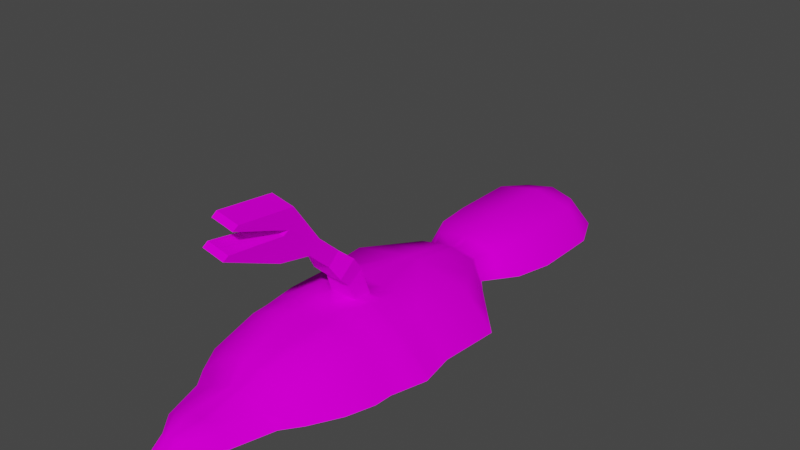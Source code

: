 # Source: Crabcoon.blend  (saved by Blender 3.1.7; exported with 4.5.12 LTS)
import bpy
from mathutils import Matrix  # noqa: F401  (used for matrix-valued properties, if any)

bpy.ops.wm.read_factory_settings(use_empty=True)
scene = bpy.context.scene
scene.name = 'Scene'

# ---- collections
col_collection = bpy.data.collections.new('Collection'); scene.collection.children.link(col_collection)

# ---- images (referenced by path relative to the original .blend; pixels are not part of the script)
import os
ASSET_DIR = os.environ.get("B2B_ASSET_DIR", "")  # directory of the original .blend (textures are referenced by path, not embedded)
HERE = os.path.dirname(os.path.abspath(__file__))  # packed textures are extracted next to this script under _unpacked/

def load_image(name, relpath, width, height, colorspace="sRGB"):
    """Load a texture the original file referenced (path relative to the .blend, or extracted next to this script)."""
    p = next((c for c in (os.path.join(HERE, relpath), os.path.join(ASSET_DIR, relpath)) if relpath and os.path.exists(c)), "")
    if p:
        img = bpy.data.images.load(p, check_existing=True)
        img.name = name
    else:  # same state as the original file: an image datablock whose file is absent (Cycles renders it pink)
        img = bpy.data.images.new(name, width, height)
        img.source = "FILE"
        img.filepath = "//" + (relpath or name)
    img.colorspace_settings.name = colorspace
    return img
img_crabcoon_png = load_image('Crabcoon.png', 'Crabcoon.png', 1024, 1024, 'sRGB')

# ---- materials (node trees are filled in below, after node groups)
mat_material = bpy.data.materials.new('Material')
mat_material.alpha_threshold = 0.0
mat_material.use_transparent_shadow = False
mat_material.line_color = (0.0, 0.0, 0.0, 1.0)

# ---- material node trees
mat_material.use_nodes = True; mat_material.node_tree.nodes.clear()
_N = mat_material.node_tree.nodes; _L = mat_material.node_tree.links
n0 = _N.new('ShaderNodeOutputMaterial'); n0.name = 'Material Output'; n0.location = (300, 300)
n1 = _N.new('ShaderNodeBsdfPrincipled'); n1.name = 'Principled BSDF'; n1.location = (10, 300)
n1.distribution = 'GGX'
n1.subsurface_method = 'RANDOM_WALK_SKIN'
n1.inputs[2].default_value = 1.0
n1.inputs[3].default_value = 1.45
n1.inputs[13].default_value = 0.0
n1.inputs[27].default_value = (0.0, 0.0, 0.0, 1.0)
n1.inputs[28].default_value = 1.0
n2 = _N.new('ShaderNodeTexImage'); n2.name = 'Image Texture'; n2.location = (-337, 113)
n2.image = img_crabcoon_png
_L.new(n1.outputs[0], n0.inputs[0])
_L.new(n2.outputs[0], n1.inputs[0])
n0.is_active_output = True

# ---- world
world_world = bpy.data.worlds.new('World'); scene.world = world_world
world_world.use_nodes = True; world_world.node_tree.nodes.clear()
_N = world_world.node_tree.nodes; _L = world_world.node_tree.links
n0 = _N.new('ShaderNodeOutputWorld'); n0.name = 'World Output'; n0.location = (300, 300)
n1 = _N.new('ShaderNodeBackground'); n1.name = 'Background'; n1.location = (10, 300)
n1.inputs[0].default_value = (0.05088, 0.05088, 0.05088, 1.0)
_L.new(n1.outputs[0], n0.inputs[0])
n0.is_active_output = True
world_world.color = (0.05088, 0.05088, 0.05088)
world_world.use_sun_shadow = False
world_world.sun_shadow_jitter_overblur = 0.0

# ---- meshes
me_cube = bpy.data.meshes.new('Cube')
me_cube.from_pydata([(0.1322, -0.8865, 0.2663), (0.07289, 0.8917, 0.3768), (0.2627, 0.4, 0.3768), (0.2627, -0.4, 0.3768), (0.0, -0.8865, 0.2663), (0.0, 0.8917, 0.3768), (0.0, 0.4, 0.3768), (0.0, -0.4, 0.3768), (0.3488, -0.8865, 0.1645), (0.5562, 0.8816, 0.278), (0.5177, 0.3652, 0.278), (0.4793, -0.4, 0.275), (0.5232, -0.8865, 4.563e-05), (0.8104, 0.8816, 4.563e-05), (0.7719, 0.3652, 4.563e-05), (0.7335, -0.4, -0.0002524), (0.05103, 1.365, 0.2882), (0.0, 1.365, 0.2882), (0.2635, 1.361, 0.2447), (0.3753, 1.361, 4.563e-05), (0.06182, -1.041, 0.1624), (0.0, -1.041, 0.1624), (0.2545, -1.041, 0.07185), (0.4096, -1.041, 4.563e-05), (0.2627, -0.24, 0.3768), (0.0, -0.24, 0.3768), (0.487, -0.247, 0.2756), (0.7411, -0.247, 0.0003437), (0.1086, -1.388, 0.1283), (0.0, -1.388, 0.1283), (0.2175, -1.388, 0.07715), (0.3052, -1.388, -0.005199), (0.03616, -1.613, 0.1), (0.0, -1.613, 0.1), (0.08362, -1.613, 0.07773), (0.1218, -1.613, 4.563e-05), (0.1835, -0.6432, 0.3342), (0.0, -0.6432, 0.3342), (0.427, -0.6432, 0.2197), (0.6679, -0.6432, 0.0088), (0.2406, 0.08196, 0.398), (0.0, 0.08196, 0.398), (0.5253, 0.05714, 0.2791), (0.8272, 0.05714, 4.592e-05), (0.05435, 1.48, 0.2252), (0.0, 1.48, 0.2252), (0.2019, 1.477, 0.1951), (0.2795, 1.477, 4.563e-05), (-0.00016, 1.758, 0.3092), (-0.00016, 3.163, 0.006688), (0.3422, 1.748, 0.2537), (0.4752, 1.748, 4.563e-05), (-0.00016, 2.085, 0.332), (0.3687, 2.071, 0.2563), (0.5499, 2.071, -0.005923), (-0.00016, 2.677, 0.332), (0.3687, 2.662, 0.2563), (0.5499, 2.662, -0.005923), (-0.00016, 2.969, 0.2501), (0.2432, 2.904, 0.2287), (0.4145, 2.965, 0.005341), (-0.1322, -0.8865, 0.2663), (-0.07289, 0.8917, 0.3768), (-0.2627, 0.4, 0.3768), (-0.2627, -0.4, 0.3768), (-0.3488, -0.8865, 0.1645), (-0.5562, 0.8816, 0.278), (-0.5177, 0.3652, 0.278), (-0.4793, -0.4, 0.275), (-0.5232, -0.8865, 4.563e-05), (-0.8104, 0.8816, 4.563e-05), (-0.7719, 0.3652, 4.563e-05), (-0.7335, -0.4, -0.0002524), (-0.05103, 1.365, 0.2882), (-0.2635, 1.361, 0.2447), (-0.3753, 1.361, 4.563e-05), (-0.06182, -1.041, 0.1624), (-0.2545, -1.041, 0.07185), (-0.4096, -1.041, 4.563e-05), (-0.2627, -0.24, 0.3768), (-0.487, -0.247, 0.2756), (-0.7411, -0.247, 0.0003437), (-0.1086, -1.388, 0.1283), (-0.2175, -1.388, 0.07715), (-0.3052, -1.388, -0.005199), (-0.03616, -1.613, 0.1), (-0.08362, -1.613, 0.07773), (-0.1218, -1.613, 4.563e-05), (-0.1835, -0.6432, 0.3342), (-0.427, -0.6432, 0.2197), (-0.6679, -0.6432, 4.563e-05), (-0.2406, 0.08196, 0.398), (-0.5253, 0.05714, 0.2791), (-0.8272, 0.05714, 4.563e-05), (-0.05435, 1.48, 0.2252), (-0.2019, 1.477, 0.1951), (-0.2795, 1.477, 4.563e-05), (-0.3425, 1.748, 0.2537), (-0.4755, 1.748, 4.563e-05), (-0.3691, 2.071, 0.2563), (-0.5502, 2.071, -0.003709), (-0.3691, 2.662, 0.2563), (-0.5502, 2.662, -0.003709), (-0.2243, 2.904, 0.2287), (-0.4148, 2.965, 0.007555), (0.0, -1.717, 4.563e-05), (0.03616, -1.717, 4.563e-05), (0.08362, -1.717, 4.563e-05), (-0.03616, -1.717, 4.563e-05), (-0.08362, -1.717, 4.563e-05), (0.08124, -1.019, 1.394), (0.248, 0.188, 0.3909), (0.2443, 0.135, 0.3945), (0.5227, 0.1598, 0.2787), (0.524, 0.1085, 0.2789), (0.8088, 0.1598, 4.582e-05), (0.818, 0.1085, 4.587e-05), (-0.248, 0.188, 0.3909), (-0.2443, 0.135, 0.3945), (-0.5227, 0.1598, 0.2787), (-0.524, 0.1085, 0.2789), (-0.8088, 0.1598, 4.563e-05), (-0.818, 0.1085, 4.563e-05), (-0.1221, 0.135, 0.3945), (-0.124, 0.188, 0.3909), (0.124, 0.188, 0.3909), (0.1221, 0.135, 0.3945), (0.1243, 0.1063, 0.6111), (0.1197, 0.06647, 0.5762), (-0.1242, 0.07791, 0.5826), (-0.1233, 0.1179, 0.6176), (-0.1196, -0.1155, 0.8084), (-0.1188, -0.08443, 0.8427), (0.09689, -0.09383, 0.836), (0.09286, -0.1248, 0.8018), (0.09387, -0.2823, 1.009), (0.09027, -0.3123, 0.9738), (-0.122, -0.3045, 0.9792), (-0.1209, -0.2743, 1.014), (-0.01523, -0.5299, 1.224), (-0.01723, -0.5771, 1.196), (-0.1235, -0.5695, 1.2), (-0.1231, -0.5221, 1.227), (0.09265, -0.5377, 1.221), (0.08905, -0.5848, 1.193), (0.08291, -0.6231, 0.995), (-0.1264, -0.608, 1.026), (-0.1253, -0.4659, 1.408), (0.09372, -0.4817, 1.377), (-0.01577, -0.4738, 1.392), (-0.02176, -0.6155, 1.01), (-0.01201, -0.2483, 1.047), (-0.1199, -0.2442, 1.05), (0.09747, -0.2523, 1.044), (-0.123, -0.3346, 0.9441), (-0.018, -0.3384, 0.9414), (0.08667, -0.3423, 0.9388), (0.08884, -0.1558, 0.7676), (-0.1204, -0.1466, 0.7741), (-0.118, -0.05333, 0.877), (0.1009, -0.06287, 0.8702), (-0.008518, -0.0581, 0.8736), (-0.01579, -0.1512, 0.7709), (0.003317, 0.152, 0.6493), (-0.1223, 0.1579, 0.6526), (0.129, 0.1461, 0.646), (-0.1251, 0.03792, 0.5475), (-0.005032, 0.03229, 0.5444), (0.1151, 0.02666, 0.5413), (0.1258, 0.241, 0.3874), (0.1258, -0.07902, 0.3874), (-3.999e-05, 1.549, 0.2462), (0.01808, -1.717, 4.563e-05), (-0.02726, 1.619, 0.2672), (-0.3775, 1.612, 4.563e-05), (-0.2722, 1.612, 0.2244), (0.02718, 1.48, 0.2252), (0.1203, 0.08196, 0.398), (0.09173, -0.6432, 0.3342), (0.01808, -1.613, 0.1), (0.0543, -1.388, 0.1283), (0.1314, -0.24, 0.3768), (0.03091, -1.041, 0.1624), (0.02552, 1.365, 0.2882), (0.1314, 0.4, 0.3768), (0.03644, 0.8917, 0.3768), (0.1314, -0.4, 0.3768), (0.0661, -0.8865, 0.2663), (-0.1258, 0.241, 0.3874), (-0.1258, -0.07902, 0.3874), (-0.01808, -1.717, 4.563e-05), (-0.02718, 1.48, 0.2252), (-0.1203, 0.08196, 0.398), (-0.09173, -0.6432, 0.3342), (-0.01808, -1.613, 0.1), (-0.0543, -1.388, 0.1283), (-0.1314, -0.24, 0.3768), (-0.03091, -1.041, 0.1624), (-0.02552, 1.365, 0.2882), (-0.1314, 0.4, 0.3768), (-0.03644, 0.8917, 0.3768), (-0.1314, -0.4, 0.3768), (-0.0661, -0.8865, 0.2663), (0.0271, 1.619, 0.2672), (0.3773, 1.612, 4.563e-05), (0.272, 1.612, 0.2244), (-0.7842, -0.09491, 0.0001947), (-0.5061, -0.09491, 0.2774), (-0.2516, -0.07902, 0.3874), (0.7842, -0.09491, 0.0001948), (0.5061, -0.09491, 0.2774), (0.0, -0.07902, 0.3874), (0.2516, -0.07902, 0.3874), (-0.7996, 0.2112, 4.563e-05), (-0.5215, 0.2112, 0.2786), (-0.2516, 0.241, 0.3874), (0.7996, 0.2112, 4.577e-05), (0.5215, 0.2112, 0.2786), (0.0, 0.241, 0.3874), (0.2516, 0.241, 0.3874), (-0.02664, -1.011, 1.41), (0.07764, -1.066, 1.241), (-0.02864, -1.058, 1.257), (-0.1345, -1.003, 1.425), (-0.1349, -1.051, 1.272), (-0.03063, -1.105, 1.226), (-0.1341, -0.9559, 1.458), (0.07404, -1.113, 1.211), (-0.1353, -1.098, 1.241), (0.08484, -0.9717, 1.426), (-0.02465, -0.9638, 1.442), (-0.1492, -0.02179, 0.6922), (-0.1481, 0.02218, 0.735), (0.1384, 0.00918, 0.7269), (0.133, -0.03459, 0.6841), (-0.1503, -0.06575, 0.6493), (-0.001676, 0.05954, 0.7737), (-0.1471, 0.06614, 0.7779), (0.1437, 0.05295, 0.7696), (-0.01134, -0.07205, 0.6453), (0.1277, -0.07836, 0.6414), (0.4099, 1.121, 0.2613), (0.5928, 1.121, 4.563e-05), (0.06196, 1.128, 0.3325), (0.0, 1.128, 0.3325), (-0.4099, 1.121, 0.2613), (-0.5928, 1.121, 4.563e-05), (-0.06196, 1.128, 0.3325), (0.03098, 1.128, 0.3325), (-0.03098, 1.128, 0.3325)], [], [(184, 2, 1, 185), (169, 219, 2, 184), (178, 37, 4, 187), (24, 3, 11, 26), (1, 2, 10, 9), (36, 0, 8, 38), (26, 11, 15, 27), (9, 10, 14, 13), (38, 8, 12, 39), (241, 242, 19, 18), (243, 241, 18, 16), (248, 243, 16, 183), (12, 8, 22, 23), (8, 0, 20, 22), (187, 4, 21, 182), (210, 26, 27, 209), (212, 24, 26, 210), (186, 3, 24, 181), (23, 22, 30, 31), (22, 20, 28, 30), (182, 21, 29, 180), (31, 30, 34, 35), (30, 28, 32, 34), (180, 29, 33, 179), (11, 38, 39, 15), (3, 36, 38, 11), (186, 7, 37, 178), (112, 40, 42, 114), (114, 42, 43, 116), (170, 212, 40, 177), (18, 19, 47, 46), (16, 18, 46, 44), (183, 16, 44, 176), (205, 204, 51, 50), (203, 205, 50, 48), (171, 203, 48, 173), (50, 51, 54, 53), (48, 50, 53, 52), (53, 54, 57, 56), (52, 53, 56, 55), (104, 103, 58, 49), (56, 57, 60, 59), (55, 56, 59, 58), (199, 200, 62, 63), (188, 199, 63, 215), (193, 202, 4, 37), (79, 80, 68, 64), (62, 66, 67, 63), (88, 89, 65, 61), (80, 81, 72, 68), (66, 70, 71, 67), (89, 90, 69, 65), (245, 74, 75, 246), (247, 73, 74, 245), (249, 198, 73, 247), (69, 78, 77, 65), (65, 77, 76, 61), (202, 197, 21, 4), (207, 206, 81, 80), (208, 207, 80, 79), (201, 196, 79, 64), (78, 84, 83, 77), (77, 83, 82, 76), (197, 195, 29, 21), (84, 87, 86, 83), (83, 86, 85, 82), (195, 194, 33, 29), (68, 72, 90, 89), (64, 68, 89, 88), (201, 193, 37, 7), (118, 120, 92, 91), (120, 122, 93, 92), (189, 192, 91, 208), (74, 95, 96, 75), (73, 94, 95, 74), (198, 191, 94, 73), (175, 97, 98, 174), (173, 48, 97, 175), (59, 60, 49, 58), (97, 99, 100, 98), (48, 52, 99, 97), (99, 101, 102, 100), (52, 55, 101, 99), (101, 103, 104, 102), (55, 58, 103, 101), (85, 86, 109, 108), (34, 32, 106, 107), (194, 190, 105, 33), (172, 179, 33, 105), (87, 109, 86), (34, 107, 35), (140, 144, 143, 139), (143, 148, 229, 110), (140, 139, 142, 141), (140, 141, 224, 222), (134, 133, 135, 136), (157, 134, 136, 156), (132, 131, 137, 138), (159, 132, 138, 152), (232, 231, 131, 132), (237, 232, 132, 159), (124, 123, 129, 130), (188, 124, 130, 164), (126, 125, 127, 128), (177, 126, 128, 168), (234, 233, 133, 134), (240, 234, 134, 157), (126, 112, 111, 125), (177, 40, 112, 126), (123, 124, 117, 118), (192, 123, 118, 91), (137, 154, 146, 141), (154, 155, 150, 146), (151, 152, 147, 149), (135, 153, 148, 143), (148, 149, 230, 229), (146, 150, 225, 228), (133, 160, 153, 135), (161, 159, 152, 151), (158, 162, 155, 154), (131, 158, 154, 137), (155, 156, 145, 150), (153, 151, 149, 148), (238, 236, 161, 160), (231, 235, 158, 131), (235, 239, 162, 158), (236, 237, 159, 161), (160, 161, 151, 153), (162, 157, 156, 155), (123, 192, 166, 129), (125, 169, 165, 127), (192, 41, 167, 166), (169, 218, 163, 165), (233, 238, 160, 133), (239, 240, 157, 162), (6, 184, 185, 5), (218, 169, 184, 6), (36, 178, 187, 0), (244, 248, 183, 17), (0, 187, 182, 20), (7, 186, 181, 25), (20, 182, 180, 28), (28, 180, 179, 32), (3, 186, 178, 36), (211, 170, 177, 41), (17, 183, 176, 45), (191, 171, 173, 94), (95, 175, 174, 96), (94, 173, 175, 95), (106, 32, 179, 172), (45, 176, 171, 191), (25, 181, 170, 211), (218, 188, 164, 163), (46, 47, 204, 205), (44, 46, 205, 203), (176, 44, 203, 171), (6, 5, 200, 199), (218, 6, 199, 188), (88, 61, 202, 193), (244, 17, 198, 249), (61, 76, 197, 202), (7, 25, 196, 201), (76, 82, 195, 197), (82, 85, 194, 195), (64, 88, 193, 201), (211, 41, 192, 189), (17, 45, 191, 198), (85, 108, 190, 194), (25, 211, 189, 196), (41, 177, 168, 167), (42, 210, 209, 43), (40, 212, 210, 42), (181, 24, 212, 170), (92, 93, 206, 207), (91, 92, 207, 208), (196, 189, 208, 79), (125, 111, 219, 169), (2, 219, 217, 10), (10, 217, 216, 14), (124, 188, 215, 117), (63, 67, 214, 215), (67, 71, 213, 214), (156, 136, 144, 145), (136, 135, 143, 144), (152, 138, 142, 147), (138, 137, 141, 142), (214, 213, 121, 119), (119, 121, 122, 120), (215, 214, 119, 117), (117, 119, 120, 118), (217, 113, 115, 216), (113, 114, 116, 115), (219, 111, 113, 217), (111, 112, 114, 113), (225, 227, 221, 222), (225, 222, 224, 228), (220, 110, 229, 230), (220, 230, 226, 223), (147, 142, 223, 226), (139, 143, 110, 220), (141, 146, 228, 224), (144, 140, 222, 221), (150, 145, 227, 225), (149, 147, 226, 230), (145, 144, 221, 227), (142, 139, 220, 223), (167, 168, 240, 239), (127, 165, 238, 233), (163, 164, 237, 236), (166, 167, 239, 235), (129, 166, 235, 231), (165, 163, 236, 238), (168, 128, 234, 240), (128, 127, 233, 234), (164, 130, 232, 237), (130, 129, 231, 232), (5, 244, 249, 200), (5, 185, 248, 244), (200, 249, 247, 62), (62, 247, 245, 66), (66, 245, 246, 70), (185, 1, 243, 248), (1, 9, 241, 243), (9, 13, 242, 241)])
me_cube.polygons.foreach_set('use_smooth', [1, 1, 1, 1, 1, 1, 1, 1, 1, 1, 1, 1, 1, 1, 1, 1, 1, 1, 1, 1, 1, 1, 1, 1, 1, 1, 1, 1, 1, 1, 1, 1, 1, 1, 1, 1, 1, 1, 1, 1, 1, 1, 1, 1, 1, 1, 1, 1, 1, 1, 1, 1, 1, 1, 1, 1, 1, 1, 1, 1, 1, 1, 1, 1, 1, 1, 1, 1, 1, 1, 1, 1, 1, 1, 1, 1, 1, 1, 1, 1, 1, 1, 1, 1, 1, 1, 1, 1, 1, 1, 1, 0, 0, 0, 0, 0, 0, 0, 0, 0, 0, 0, 0, 0, 0, 0, 0, 1, 1, 1, 1, 0, 0, 0, 0, 0, 0, 0, 0, 0, 0, 0, 0, 0, 0, 0, 0, 0, 0, 0, 0, 0, 0, 0, 0, 1, 1, 1, 1, 1, 1, 1, 1, 1, 1, 1, 1, 1, 1, 1, 1, 1, 0, 1, 1, 1, 1, 1, 1, 1, 1, 1, 1, 1, 1, 1, 1, 1, 1, 0, 1, 1, 1, 1, 1, 1, 1, 1, 1, 1, 1, 1, 0, 0, 0, 0, 1, 1, 1, 1, 1, 1, 1, 1, 0, 0, 0, 0, 0, 0, 0, 0, 0, 0, 0, 0, 0, 0, 0, 0, 0, 0, 0, 0, 0, 0, 1, 1, 1, 1, 1, 1, 1, 1])
_uv = me_cube.uv_layers.new(name='UVMap')
_uv.uv.foreach_set('vector', [0.1204, 0.252, 0.1204, 0.252, 0.1204, 0.252, 0.1204, 0.252, 0.1204, 0.752, 0.1204, 0.752, 0.1204, 0.752, 0.1204, 0.752, 0.1204, 0.252, 0.1204, 0.252, 0.1204, 0.252, 0.1204, 0.252, 0.1204, 0.252, 0.1204, 0.252, 0.1204, 0.252, 0.1204, 0.252, 0.1204, 0.252, 0.1204, 0.252, 0.1204, 0.252, 0.1204, 0.252, 0.1204, 0.252, 0.1204, 0.252, 0.1204, 0.252, 0.1204, 0.252, 0.1204, 0.252, 0.1204, 0.252, 0.1204, 0.252, 0.1204, 0.252, 0.1204, 0.252, 0.1204, 0.252, 0.1204, 0.252, 0.1204, 0.252, 0.1204, 0.252, 0.1204, 0.252, 0.1204, 0.252, 0.1204, 0.252, 0.1204, 0.252, 0.1204, 0.252, 0.1204, 0.252, 0.1204, 0.252, 0.1204, 0.252, 0.1204, 0.252, 0.1204, 0.252, 0.1204, 0.252, 0.1204, 0.252, 0.1204, 0.252, 0.1204, 0.252, 0.1204, 0.252, 0.1204, 0.252, 0.1204, 0.252, 0.1204, 0.252, 0.1204, 0.252, 0.1204, 0.252, 0.1204, 0.252, 0.1204, 0.252, 0.1204, 0.252, 0.1204, 0.252, 0.1204, 0.252, 0.1204, 0.252, 0.1204, 0.252, 0.1204, 0.252, 0.1204, 0.252, 0.1204, 0.252, 0.1204, 0.252, 0.1204, 0.252, 0.1204, 0.252, 0.1204, 0.252, 0.1204, 0.252, 0.1204, 0.252, 0.1204, 0.252, 0.1204, 0.252, 0.1204, 0.252, 0.1204, 0.252, 0.1204, 0.252, 0.1204, 0.252, 0.1204, 0.252, 0.1204, 0.252, 0.1204, 0.252, 0.1204, 0.252, 0.1204, 0.252, 0.1204, 0.252, 0.1204, 0.252, 0.1204, 0.252, 0.1204, 0.252, 0.1204, 0.752, 0.1204, 0.752, 0.1204, 0.752, 0.1204, 0.752, 0.6204, 0.752, 0.6204, 0.752, 0.6204, 0.752, 0.6204, 0.752, 0.1204, 0.752, 0.1204, 0.752, 0.1204, 0.752, 0.1204, 0.752, 0.1204, 0.752, 0.1204, 0.752, 0.1204, 0.752, 0.1204, 0.752, 0.1204, 0.752, 0.1204, 0.752, 0.1204, 0.752, 0.1204, 0.752, 0.1204, 0.752, 0.1204, 0.752, 0.1204, 0.752, 0.1204, 0.752, 0.1204, 0.252, 0.1204, 0.252, 0.1204, 0.252, 0.1204, 0.252, 0.1204, 0.252, 0.1204, 0.252, 0.1204, 0.252, 0.1204, 0.252, 0.1204, 0.252, 0.1204, 0.252, 0.1204, 0.252, 0.1204, 0.252, 0.1204, 0.252, 0.1204, 0.252, 0.1204, 0.252, 0.1204, 0.252, 0.1204, 0.252, 0.1204, 0.252, 0.1204, 0.252, 0.1204, 0.252, 0.1204, 0.252, 0.1204, 0.252, 0.1204, 0.252, 0.1204, 0.252, 0.1204, 0.252, 0.1204, 0.252, 0.1204, 0.252, 0.1204, 0.252, 0.1204, 0.252, 0.1204, 0.252, 0.1204, 0.252, 0.1204, 0.252, 0.1204, 0.252, 0.1204, 0.252, 0.1204, 0.252, 0.1204, 0.252, 0.1204, 0.752, 0.1204, 0.752, 0.1204, 0.752, 0.1204, 0.752, 0.1204, 0.752, 0.1204, 0.752, 0.1204, 0.752, 0.1204, 0.752, 0.1204, 0.252, 0.1204, 0.252, 0.1204, 0.252, 0.1204, 0.252, 0.1204, 0.252, 0.1204, 0.252, 0.1204, 0.252, 0.1204, 0.252, 0.1204, 0.252, 0.1204, 0.252, 0.1204, 0.252, 0.1204, 0.252, 0.1204, 0.752, 0.1204, 0.752, 0.1204, 0.752, 0.1204, 0.752, 0.1204, 0.752, 0.1204, 0.752, 0.1204, 0.752, 0.1204, 0.752, 0.1204, 0.252, 0.1204, 0.252, 0.1204, 0.252, 0.1204, 0.252, 0.1204, 0.752, 0.1204, 0.752, 0.1204, 0.752, 0.1204, 0.752, 0.1204, 0.252, 0.1204, 0.252, 0.1204, 0.252, 0.1204, 0.252, 0.1204, 0.252, 0.1204, 0.252, 0.1204, 0.252, 0.1204, 0.252, 0.1204, 0.252, 0.1204, 0.252, 0.1204, 0.252, 0.1204, 0.252, 0.1204, 0.252, 0.1204, 0.252, 0.1204, 0.252, 0.1204, 0.252, 0.1204, 0.252, 0.1204, 0.252, 0.1204, 0.252, 0.1204, 0.252, 0.1204, 0.252, 0.1204, 0.252, 0.1204, 0.252, 0.1204, 0.252, 0.1204, 0.252, 0.1204, 0.252, 0.1204, 0.252, 0.1204, 0.252, 0.1204, 0.252, 0.1204, 0.252, 0.1204, 0.252, 0.1204, 0.252, 0.1204, 0.252, 0.1204, 0.252, 0.1204, 0.252, 0.1204, 0.252, 0.1204, 0.252, 0.1204, 0.252, 0.1204, 0.252, 0.1204, 0.252, 0.1204, 0.252, 0.1204, 0.252, 0.1204, 0.252, 0.1204, 0.252, 0.1204, 0.252, 0.1204, 0.252, 0.1204, 0.252, 0.1204, 0.252, 0.1204, 0.252, 0.1204, 0.252, 0.1204, 0.252, 0.1204, 0.252, 0.1204, 0.252, 0.1204, 0.252, 0.1204, 0.252, 0.1204, 0.252, 0.1204, 0.252, 0.1204, 0.252, 0.1204, 0.252, 0.1204, 0.252, 0.1204, 0.252, 0.1204, 0.252, 0.1204, 0.252, 0.1204, 0.252, 0.1204, 0.252, 0.1204, 0.252, 0.1204, 0.252, 0.1204, 0.252, 0.1204, 0.252, 0.1204, 0.252, 0.1204, 0.252, 0.1204, 0.252, 0.1204, 0.252, 0.1204, 0.252, 0.1204, 0.252, 0.1204, 0.252, 0.1204, 0.752, 0.1204, 0.752, 0.1204, 0.752, 0.1204, 0.752, 0.6204, 0.752, 0.6204, 0.752, 0.6204, 0.752, 0.6204, 0.752, 0.1204, 0.752, 0.1204, 0.752, 0.1204, 0.752, 0.1204, 0.752, 0.1204, 0.752, 0.1204, 0.752, 0.1204, 0.752, 0.1204, 0.752, 0.1204, 0.752, 0.1204, 0.752, 0.1204, 0.752, 0.1204, 0.752, 0.1204, 0.752, 0.1204, 0.752, 0.1204, 0.752, 0.1204, 0.752, 0.1204, 0.252, 0.1204, 0.252, 0.1204, 0.252, 0.1204, 0.252, 0.1204, 0.252, 0.1204, 0.252, 0.1204, 0.252, 0.1204, 0.252, 0.1204, 0.252, 0.1204, 0.252, 0.1204, 0.252, 0.1204, 0.252, 0.1204, 0.252, 0.1204, 0.252, 0.1204, 0.252, 0.1204, 0.252, 0.1204, 0.252, 0.1204, 0.252, 0.1204, 0.252, 0.1204, 0.252, 0.1204, 0.252, 0.1204, 0.252, 0.1204, 0.252, 0.1204, 0.252, 0.1204, 0.252, 0.1204, 0.252, 0.1204, 0.252, 0.1204, 0.252, 0.1204, 0.252, 0.1204, 0.252, 0.1204, 0.252, 0.1204, 0.252, 0.1204, 0.252, 0.1204, 0.252, 0.1204, 0.252, 0.1204, 0.252, 0.1204, 0.752, 0.1204, 0.752, 0.1204, 0.752, 0.1204, 0.752, 0.1204, 0.752, 0.1204, 0.752, 0.1204, 0.752, 0.1204, 0.752, 0.1204, 0.252, 0.1204, 0.252, 0.1204, 0.252, 0.1204, 0.252, 0.1204, 0.252, 0.1204, 0.252, 0.1204, 0.252, 0.1204, 0.252, 0.1204, 0.752, 0.1204, 0.752, 0.1204, 0.752, 0.1204, 0.752, 0.1204, 0.752, 0.1204, 0.752, 0.1204, 0.752, 0.1204, 0.752, 0.1204, 0.752, 0.1204, 0.752, 0.1204, 0.752, 0.1204, 0.752, 0.1204, 0.752, 0.1204, 0.752, 0.1204, 0.752, 0.1204, 0.752, 0.1204, 0.752, 0.1204, 0.752, 0.1204, 0.752, 0.1204, 0.752, 0.1204, 0.752, 0.1204, 0.752, 0.1204, 0.752, 0.1204, 0.752, 0.1204, 0.752, 0.1204, 0.752, 0.1204, 0.752, 0.1204, 0.752, 0.1204, 0.752, 0.1204, 0.752, 0.3704, 0.252, 0.3704, 0.252, 0.3704, 0.252, 0.3704, 0.252, 0.3704, 0.752, 0.3704, 0.752, 0.3704, 0.752, 0.3704, 0.752, 0.3704, 0.252, 0.3704, 0.252, 0.3704, 0.252, 0.3704, 0.252, 0.3704, 0.252, 0.3704, 0.252, 0.3704, 0.252, 0.3704, 0.252, 0.3704, 0.752, 0.3704, 0.752, 0.3704, 0.752, 0.3704, 0.752, 0.3704, 0.752, 0.3704, 0.752, 0.3704, 0.752, 0.3704, 0.752, 0.3704, 0.752, 0.3704, 0.752, 0.3704, 0.752, 0.3704, 0.752, 0.3704, 0.752, 0.3704, 0.752, 0.3704, 0.752, 0.3704, 0.752, 0.3704, 0.752, 0.3704, 0.752, 0.3704, 0.752, 0.3704, 0.752, 0.3704, 0.752, 0.3704, 0.752, 0.3704, 0.752, 0.3704, 0.752, 0.3704, 0.752, 0.3704, 0.752, 0.3704, 0.752, 0.3704, 0.752, 0.3704, 0.752, 0.3704, 0.752, 0.3704, 0.752, 0.3704, 0.752, 0.3704, 0.752, 0.3704, 0.752, 0.3704, 0.752, 0.3704, 0.752, 0.3704, 0.752, 0.3704, 0.752, 0.3704, 0.752, 0.3704, 0.752, 0.3704, 0.752, 0.3704, 0.752, 0.3704, 0.752, 0.3704, 0.752, 0.3704, 0.752, 0.3704, 0.752, 0.3704, 0.752, 0.3704, 0.752, 0.1204, 0.252, 0.1204, 0.252, 0.1204, 0.252, 0.1204, 0.252, 0.1204, 0.252, 0.1204, 0.252, 0.1204, 0.252, 0.1204, 0.252, 0.1204, 0.252, 0.1204, 0.252, 0.1204, 0.252, 0.1204, 0.252, 0.1204, 0.252, 0.1204, 0.252, 0.1204, 0.252, 0.1204, 0.252, 0.3704, 0.752, 0.3704, 0.752, 0.3704, 0.752, 0.3704, 0.752, 0.3704, 0.752, 0.3704, 0.752, 0.3704, 0.752, 0.3704, 0.752, 0.3704, 0.752, 0.3704, 0.752, 0.3704, 0.752, 0.3704, 0.752, 0.3704, 0.752, 0.3704, 0.752, 0.3704, 0.752, 0.3704, 0.752, 0.3704, 0.752, 0.3704, 0.752, 0.3704, 0.752, 0.3704, 0.752, 0.3704, 0.752, 0.3704, 0.752, 0.3704, 0.752, 0.3704, 0.752, 0.3704, 0.752, 0.3704, 0.752, 0.3704, 0.752, 0.3704, 0.752, 0.3704, 0.752, 0.3704, 0.752, 0.3704, 0.752, 0.3704, 0.752, 0.3704, 0.752, 0.3704, 0.752, 0.3704, 0.752, 0.3704, 0.752, 0.3704, 0.752, 0.3704, 0.752, 0.3704, 0.752, 0.3704, 0.752, 0.3704, 0.752, 0.3704, 0.752, 0.3704, 0.752, 0.3704, 0.752, 0.3704, 0.752, 0.3704, 0.752, 0.3704, 0.752, 0.3704, 0.752, 0.3704, 0.752, 0.3704, 0.752, 0.3704, 0.752, 0.3704, 0.752, 0.3704, 0.752, 0.3704, 0.752, 0.3704, 0.752, 0.3704, 0.752, 0.3704, 0.752, 0.3704, 0.752, 0.3704, 0.752, 0.3704, 0.752, 0.3704, 0.752, 0.3704, 0.752, 0.3704, 0.752, 0.3704, 0.752, 0.3704, 0.752, 0.3704, 0.752, 0.3704, 0.752, 0.3704, 0.752, 0.3704, 0.752, 0.3704, 0.752, 0.3704, 0.752, 0.3704, 0.752, 0.3704, 0.752, 0.3704, 0.752, 0.3704, 0.752, 0.3704, 0.752, 0.3704, 0.752, 0.3704, 0.752, 0.3704, 0.752, 0.3704, 0.752, 0.3704, 0.752, 0.3704, 0.752, 0.3704, 0.752, 0.3704, 0.752, 0.3704, 0.752, 0.3704, 0.752, 0.3704, 0.752, 0.3704, 0.752, 0.3704, 0.752, 0.3704, 0.752, 0.3704, 0.752, 0.3704, 0.752, 0.3704, 0.752, 0.3704, 0.752, 0.3704, 0.752, 0.3704, 0.752, 0.1204, 0.252, 0.1204, 0.252, 0.1204, 0.252, 0.1204, 0.252, 0.1204, 0.752, 0.1204, 0.752, 0.1204, 0.752, 0.1204, 0.752, 0.1204, 0.252, 0.1204, 0.252, 0.1204, 0.252, 0.1204, 0.252, 0.1204, 0.252, 0.1204, 0.252, 0.1204, 0.252, 0.1204, 0.252, 0.1204, 0.252, 0.1204, 0.252, 0.1204, 0.252, 0.1204, 0.252, 0.1204, 0.252, 0.1204, 0.252, 0.1204, 0.252, 0.1204, 0.252, 0.1204, 0.252, 0.1204, 0.252, 0.1204, 0.252, 0.1204, 0.252, 0.1204, 0.752, 0.1204, 0.752, 0.1204, 0.752, 0.1204, 0.752, 0.1204, 0.752, 0.1204, 0.752, 0.1204, 0.752, 0.1204, 0.752, 0.1204, 0.252, 0.1204, 0.252, 0.1204, 0.252, 0.1204, 0.252, 0.1204, 0.252, 0.1204, 0.252, 0.1204, 0.252, 0.1204, 0.252, 0.1204, 0.252, 0.1204, 0.252, 0.1204, 0.252, 0.1204, 0.252, 0.1204, 0.252, 0.1204, 0.252, 0.1204, 0.252, 0.1204, 0.252, 0.1204, 0.252, 0.1204, 0.252, 0.1204, 0.252, 0.1204, 0.252, 0.1204, 0.752, 0.1204, 0.752, 0.1204, 0.752, 0.1204, 0.752, 0.1204, 0.252, 0.1204, 0.252, 0.1204, 0.252, 0.1204, 0.252, 0.1204, 0.252, 0.1204, 0.252, 0.1204, 0.252, 0.1204, 0.252, 0.3704, 0.752, 0.3704, 0.752, 0.3704, 0.752, 0.3704, 0.752, 0.1204, 0.252, 0.1204, 0.252, 0.1204, 0.252, 0.1204, 0.252, 0.1204, 0.252, 0.1204, 0.252, 0.1204, 0.252, 0.1204, 0.252, 0.1204, 0.252, 0.1204, 0.252, 0.1204, 0.252, 0.1204, 0.252, 0.1204, 0.252, 0.1204, 0.252, 0.1204, 0.252, 0.1204, 0.252, 0.1204, 0.752, 0.1204, 0.752, 0.1204, 0.752, 0.1204, 0.752, 0.1204, 0.252, 0.1204, 0.252, 0.1204, 0.252, 0.1204, 0.252, 0.1204, 0.252, 0.1204, 0.252, 0.1204, 0.252, 0.1204, 0.252, 0.1204, 0.252, 0.1204, 0.252, 0.1204, 0.252, 0.1204, 0.252, 0.1204, 0.252, 0.1204, 0.252, 0.1204, 0.252, 0.1204, 0.252, 0.1204, 0.252, 0.1204, 0.252, 0.1204, 0.252, 0.1204, 0.252, 0.1204, 0.752, 0.1204, 0.752, 0.1204, 0.752, 0.1204, 0.752, 0.1204, 0.752, 0.1204, 0.752, 0.1204, 0.752, 0.1204, 0.752, 0.1204, 0.252, 0.1204, 0.252, 0.1204, 0.252, 0.1204, 0.252, 0.1204, 0.252, 0.1204, 0.252, 0.1204, 0.252, 0.1204, 0.252, 0.1204, 0.752, 0.1204, 0.752, 0.1204, 0.752, 0.1204, 0.752, 0.1204, 0.252, 0.1204, 0.252, 0.1204, 0.252, 0.1204, 0.252, 0.3704, 0.752, 0.3704, 0.752, 0.3704, 0.752, 0.3704, 0.752, 0.1204, 0.252, 0.1204, 0.252, 0.1204, 0.252, 0.1204, 0.252, 0.1204, 0.252, 0.1204, 0.252, 0.1204, 0.252, 0.1204, 0.252, 0.1204, 0.252, 0.1204, 0.252, 0.1204, 0.252, 0.1204, 0.252, 0.1204, 0.252, 0.1204, 0.252, 0.1204, 0.252, 0.1204, 0.252, 0.1204, 0.252, 0.1204, 0.252, 0.1204, 0.252, 0.1204, 0.252, 0.1204, 0.252, 0.1204, 0.252, 0.1204, 0.252, 0.1204, 0.252, 0.1204, 0.752, 0.1204, 0.752, 0.1204, 0.752, 0.1204, 0.752, 0.1204, 0.752, 0.1204, 0.752, 0.1204, 0.752, 0.1204, 0.752, 0.1204, 0.752, 0.1204, 0.752, 0.1204, 0.752, 0.1204, 0.752, 0.1204, 0.752, 0.1204, 0.752, 0.1204, 0.752, 0.1204, 0.752, 0.1204, 0.752, 0.1204, 0.752, 0.1204, 0.752, 0.1204, 0.752, 0.1204, 0.752, 0.1204, 0.752, 0.1204, 0.752, 0.1204, 0.752, 0.3704, 0.752, 0.3704, 0.752, 0.3704, 0.752, 0.3704, 0.752, 0.3704, 0.752, 0.3704, 0.752, 0.3704, 0.752, 0.3704, 0.752, 0.3704, 0.752, 0.3704, 0.752, 0.3704, 0.752, 0.3704, 0.752, 0.3704, 0.752, 0.3704, 0.752, 0.3704, 0.752, 0.3704, 0.752, 0.1204, 0.752, 0.1204, 0.752, 0.1204, 0.752, 0.1204, 0.752, 0.1204, 0.252, 0.1204, 0.252, 0.1204, 0.252, 0.1204, 0.252, 0.1204, 0.752, 0.1204, 0.752, 0.1204, 0.752, 0.1204, 0.752, 0.1204, 0.252, 0.1204, 0.252, 0.1204, 0.252, 0.1204, 0.252, 0.1204, 0.752, 0.1204, 0.752, 0.1204, 0.752, 0.1204, 0.752, 0.1204, 0.252, 0.1204, 0.252, 0.1204, 0.252, 0.1204, 0.252, 0.1204, 0.752, 0.1204, 0.752, 0.1204, 0.752, 0.1204, 0.752, 0.1204, 0.252, 0.1204, 0.252, 0.1204, 0.252, 0.1204, 0.252, 0.3704, 0.752, 0.3704, 0.752, 0.3704, 0.752, 0.3704, 0.752, 0.3704, 0.752, 0.3704, 0.752, 0.3704, 0.752, 0.3704, 0.752, 0.3704, 0.752, 0.3704, 0.752, 0.3704, 0.752, 0.3704, 0.752, 0.3704, 0.752, 0.3704, 0.752, 0.3704, 0.752, 0.3704, 0.752, 0.3704, 0.752, 0.3704, 0.752, 0.3704, 0.752, 0.3704, 0.752, 0.3704, 0.252, 0.3704, 0.252, 0.3704, 0.252, 0.3704, 0.252, 0.3704, 0.752, 0.3704, 0.752, 0.3704, 0.752, 0.3704, 0.752, 0.3704, 0.252, 0.3704, 0.252, 0.3704, 0.252, 0.3704, 0.252, 0.3704, 0.752, 0.3704, 0.752, 0.3704, 0.752, 0.3704, 0.752, 0.3704, 0.752, 0.3704, 0.752, 0.3704, 0.752, 0.3704, 0.752, 0.3704, 0.752, 0.3704, 0.752, 0.3704, 0.752, 0.3704, 0.752, 0.3704, 0.252, 0.3704, 0.252, 0.3704, 0.252, 0.3704, 0.252, 0.3704, 0.752, 0.3704, 0.752, 0.3704, 0.752, 0.3704, 0.752, 0.3704, 0.752, 0.3704, 0.752, 0.3704, 0.752, 0.3704, 0.752, 0.3704, 0.752, 0.3704, 0.752, 0.3704, 0.752, 0.3704, 0.752, 0.3704, 0.752, 0.3704, 0.752, 0.3704, 0.752, 0.3704, 0.752, 0.3704, 0.752, 0.3704, 0.752, 0.3704, 0.752, 0.3704, 0.752, 0.3704, 0.752, 0.3704, 0.752, 0.3704, 0.752, 0.3704, 0.752, 0.3704, 0.752, 0.3704, 0.752, 0.3704, 0.752, 0.3704, 0.752, 0.3704, 0.752, 0.3704, 0.752, 0.3704, 0.752, 0.3704, 0.752, 0.3704, 0.752, 0.3704, 0.752, 0.3704, 0.752, 0.3704, 0.752, 0.3704, 0.752, 0.3704, 0.752, 0.3704, 0.752, 0.3704, 0.752, 0.1204, 0.752, 0.1204, 0.752, 0.1204, 0.752, 0.1204, 0.752, 0.1204, 0.752, 0.1204, 0.752, 0.1204, 0.752, 0.1204, 0.752, 0.1204, 0.752, 0.1204, 0.752, 0.1204, 0.752, 0.1204, 0.752, 0.1204, 0.752, 0.1204, 0.752, 0.1204, 0.752, 0.1204, 0.752, 0.1204, 0.752, 0.1204, 0.752, 0.1204, 0.752, 0.1204, 0.752, 0.1204, 0.752, 0.1204, 0.752, 0.1204, 0.752, 0.1204, 0.752, 0.1204, 0.752, 0.1204, 0.752, 0.1204, 0.752, 0.1204, 0.752, 0.1204, 0.752, 0.1204, 0.752, 0.1204, 0.752, 0.1204, 0.752])
_ca = me_cube.color_attributes.new('Col', 'BYTE_COLOR', 'CORNER')
_ca.data.foreach_set('color', [1.0, 1.0, 1.0, 1.0, 1.0, 1.0, 1.0, 1.0, 1.0, 1.0, 1.0, 1.0, 1.0, 1.0, 1.0, 1.0, 1.0, 1.0, 1.0, 1.0, 1.0, 1.0, 1.0, 1.0, 1.0, 1.0, 1.0, 1.0, 1.0, 1.0, 1.0, 1.0, 1.0, 1.0, 1.0, 1.0, 1.0, 1.0, 1.0, 1.0, 1.0, 1.0, 1.0, 1.0, 1.0, 1.0, 1.0, 1.0, 1.0, 1.0, 1.0, 1.0, 1.0, 1.0, 1.0, 1.0, 1.0, 1.0, 1.0, 1.0, 1.0, 1.0, 1.0, 1.0, 1.0, 1.0, 1.0, 1.0, 1.0, 1.0, 1.0, 1.0, 1.0, 1.0, 1.0, 1.0, 1.0, 1.0, 1.0, 1.0, 1.0, 1.0, 1.0, 1.0, 1.0, 1.0, 1.0, 1.0, 1.0, 1.0, 1.0, 1.0, 1.0, 1.0, 1.0, 1.0, 1.0, 1.0, 1.0, 1.0, 1.0, 1.0, 1.0, 1.0, 1.0, 1.0, 1.0, 1.0, 1.0, 1.0, 1.0, 1.0, 1.0, 1.0, 1.0, 1.0, 1.0, 1.0, 1.0, 1.0, 1.0, 1.0, 1.0, 1.0, 1.0, 1.0, 1.0, 1.0, 1.0, 1.0, 1.0, 1.0, 1.0, 1.0, 1.0, 1.0, 1.0, 1.0, 1.0, 1.0, 1.0, 1.0, 1.0, 1.0, 1.0, 1.0, 1.0, 1.0, 1.0, 1.0, 1.0, 1.0, 1.0, 1.0, 1.0, 1.0, 1.0, 1.0, 1.0, 1.0, 1.0, 1.0, 1.0, 1.0, 1.0, 1.0, 1.0, 1.0, 1.0, 1.0, 1.0, 1.0, 1.0, 1.0, 1.0, 1.0, 1.0, 1.0, 1.0, 1.0, 1.0, 1.0, 1.0, 1.0, 1.0, 1.0, 1.0, 1.0, 1.0, 1.0, 1.0, 1.0, 1.0, 1.0, 1.0, 1.0, 1.0, 1.0, 1.0, 1.0, 1.0, 1.0, 1.0, 1.0, 1.0, 1.0, 1.0, 1.0, 1.0, 1.0, 1.0, 1.0, 1.0, 1.0, 1.0, 1.0, 1.0, 1.0, 1.0, 1.0, 1.0, 1.0, 1.0, 1.0, 1.0, 1.0, 1.0, 1.0, 1.0, 1.0, 1.0, 1.0, 1.0, 1.0, 1.0, 1.0, 1.0, 1.0, 1.0, 1.0, 1.0, 1.0, 1.0, 1.0, 1.0, 1.0, 1.0, 1.0, 1.0, 1.0, 1.0, 1.0, 1.0, 1.0, 1.0, 1.0, 1.0, 1.0, 1.0, 1.0, 1.0, 1.0, 1.0, 1.0, 1.0, 1.0, 1.0, 1.0, 1.0, 1.0, 1.0, 1.0, 1.0, 1.0, 1.0, 1.0, 1.0, 1.0, 1.0, 1.0, 1.0, 1.0, 1.0, 1.0, 1.0, 1.0, 1.0, 1.0, 1.0, 1.0, 1.0, 1.0, 1.0, 1.0, 1.0, 1.0, 1.0, 1.0, 1.0, 1.0, 1.0, 1.0, 1.0, 1.0, 1.0, 1.0, 1.0, 1.0, 1.0, 1.0, 1.0, 1.0, 1.0, 1.0, 1.0, 1.0, 1.0, 1.0, 1.0, 1.0, 1.0, 1.0, 1.0, 1.0, 1.0, 1.0, 1.0, 1.0, 1.0, 1.0, 1.0, 1.0, 1.0, 1.0, 1.0, 1.0, 1.0, 1.0, 1.0, 1.0, 1.0, 1.0, 1.0, 1.0, 1.0, 1.0, 1.0, 1.0, 1.0, 1.0, 1.0, 1.0, 1.0, 1.0, 1.0, 1.0, 1.0, 1.0, 1.0, 1.0, 1.0, 1.0, 1.0, 1.0, 1.0, 1.0, 1.0, 1.0, 1.0, 1.0, 1.0, 1.0, 1.0, 1.0, 1.0, 1.0, 1.0, 1.0, 1.0, 1.0, 1.0, 1.0, 1.0, 1.0, 1.0, 1.0, 1.0, 1.0, 1.0, 1.0, 1.0, 1.0, 1.0, 1.0, 1.0, 1.0, 1.0, 1.0, 1.0, 1.0, 1.0, 1.0, 1.0, 1.0, 1.0, 1.0, 1.0, 1.0, 1.0, 1.0, 1.0, 1.0, 1.0, 1.0, 1.0, 1.0, 1.0, 1.0, 1.0, 1.0, 1.0, 1.0, 1.0, 1.0, 1.0, 1.0, 1.0, 1.0, 1.0, 1.0, 1.0, 1.0, 1.0, 1.0, 1.0, 1.0, 1.0, 1.0, 1.0, 1.0, 1.0, 1.0, 1.0, 1.0, 1.0, 1.0, 1.0, 1.0, 1.0, 1.0, 1.0, 1.0, 1.0, 1.0, 1.0, 1.0, 1.0, 1.0, 1.0, 1.0, 1.0, 1.0, 1.0, 1.0, 1.0, 1.0, 1.0, 1.0, 1.0, 1.0, 1.0, 1.0, 1.0, 1.0, 1.0, 1.0, 1.0, 1.0, 1.0, 1.0, 1.0, 1.0, 1.0, 1.0, 1.0, 1.0, 1.0, 1.0, 1.0, 1.0, 1.0, 1.0, 1.0, 1.0, 1.0, 1.0, 1.0, 1.0, 1.0, 1.0, 1.0, 1.0, 1.0, 1.0, 1.0, 1.0, 1.0, 1.0, 1.0, 1.0, 1.0, 1.0, 1.0, 1.0, 1.0, 1.0, 1.0, 1.0, 1.0, 1.0, 1.0, 1.0, 1.0, 1.0, 1.0, 1.0, 1.0, 1.0, 1.0, 1.0, 1.0, 1.0, 1.0, 1.0, 1.0, 1.0, 1.0, 1.0, 1.0, 1.0, 1.0, 1.0, 1.0, 1.0, 1.0, 1.0, 1.0, 1.0, 1.0, 1.0, 1.0, 1.0, 1.0, 1.0, 1.0, 1.0, 1.0, 1.0, 1.0, 1.0, 1.0, 1.0, 1.0, 1.0, 1.0, 1.0, 1.0, 1.0, 1.0, 1.0, 1.0, 1.0, 1.0, 1.0, 1.0, 1.0, 1.0, 1.0, 1.0, 1.0, 1.0, 1.0, 1.0, 1.0, 1.0, 1.0, 1.0, 1.0, 1.0, 1.0, 1.0, 1.0, 1.0, 1.0, 1.0, 1.0, 1.0, 1.0, 1.0, 1.0, 1.0, 1.0, 1.0, 1.0, 1.0, 1.0, 1.0, 1.0, 1.0, 1.0, 1.0, 1.0, 1.0, 1.0, 1.0, 1.0, 1.0, 1.0, 1.0, 1.0, 1.0, 1.0, 1.0, 1.0, 1.0, 1.0, 1.0, 1.0, 1.0, 1.0, 1.0, 1.0, 1.0, 1.0, 1.0, 1.0, 1.0, 1.0, 1.0, 1.0, 1.0, 1.0, 1.0, 1.0, 1.0, 1.0, 1.0, 1.0, 1.0, 1.0, 1.0, 1.0, 1.0, 1.0, 1.0, 1.0, 1.0, 1.0, 1.0, 1.0, 1.0, 1.0, 1.0, 1.0, 1.0, 1.0, 1.0, 1.0, 1.0, 1.0, 1.0, 1.0, 1.0, 1.0, 1.0, 1.0, 1.0, 1.0, 1.0, 1.0, 1.0, 1.0, 1.0, 1.0, 1.0, 1.0, 1.0, 1.0, 1.0, 1.0, 1.0, 1.0, 1.0, 1.0, 1.0, 1.0, 1.0, 1.0, 1.0, 1.0, 1.0, 1.0, 1.0, 1.0, 1.0, 1.0, 1.0, 1.0, 1.0, 1.0, 1.0, 1.0, 1.0, 1.0, 1.0, 1.0, 1.0, 1.0, 1.0, 1.0, 1.0, 1.0, 1.0, 1.0, 1.0, 1.0, 1.0, 1.0, 1.0, 1.0, 1.0, 1.0, 1.0, 1.0, 1.0, 1.0, 1.0, 1.0, 1.0, 1.0, 1.0, 1.0, 1.0, 1.0, 1.0, 1.0, 1.0, 1.0, 1.0, 1.0, 1.0, 1.0, 1.0, 1.0, 1.0, 1.0, 1.0, 1.0, 1.0, 1.0, 1.0, 1.0, 1.0, 1.0, 1.0, 1.0, 1.0, 1.0, 1.0, 1.0, 1.0, 1.0, 1.0, 1.0, 1.0, 1.0, 1.0, 1.0, 1.0, 1.0, 1.0, 1.0, 1.0, 1.0, 1.0, 1.0, 1.0, 1.0, 1.0, 1.0, 1.0, 1.0, 1.0, 1.0, 1.0, 1.0, 1.0, 1.0, 1.0, 1.0, 1.0, 1.0, 1.0, 1.0, 1.0, 1.0, 1.0, 1.0, 1.0, 1.0, 1.0, 1.0, 1.0, 1.0, 1.0, 1.0, 1.0, 1.0, 1.0, 1.0, 1.0, 1.0, 1.0, 1.0, 1.0, 1.0, 1.0, 1.0, 1.0, 1.0, 1.0, 1.0, 1.0, 1.0, 1.0, 1.0, 1.0, 1.0, 1.0, 1.0, 1.0, 1.0, 1.0, 1.0, 1.0, 1.0, 1.0, 1.0, 1.0, 1.0, 1.0, 1.0, 1.0, 1.0, 1.0, 1.0, 1.0, 1.0, 1.0, 1.0, 1.0, 1.0, 1.0, 1.0, 1.0, 1.0, 1.0, 1.0, 1.0, 1.0, 1.0, 1.0, 1.0, 1.0, 1.0, 1.0, 1.0, 1.0, 1.0, 1.0, 1.0, 1.0, 1.0, 1.0, 1.0, 1.0, 1.0, 1.0, 1.0, 1.0, 1.0, 1.0, 1.0, 1.0, 1.0, 1.0, 1.0, 1.0, 1.0, 1.0, 1.0, 1.0, 1.0, 1.0, 1.0, 1.0, 1.0, 1.0, 1.0, 1.0, 1.0, 1.0, 1.0, 1.0, 1.0, 1.0, 1.0, 1.0, 1.0, 1.0, 1.0, 1.0, 1.0, 1.0, 1.0, 1.0, 1.0, 1.0, 1.0, 1.0, 1.0, 1.0, 1.0, 1.0, 1.0, 1.0, 1.0, 1.0, 1.0, 1.0, 1.0, 1.0, 1.0, 1.0, 1.0, 1.0, 1.0, 1.0, 1.0, 1.0, 1.0, 1.0, 1.0, 1.0, 1.0, 1.0, 1.0, 1.0, 1.0, 1.0, 1.0, 1.0, 1.0, 1.0, 1.0, 1.0, 1.0, 1.0, 1.0, 1.0, 1.0, 1.0, 1.0, 1.0, 1.0, 1.0, 1.0, 1.0, 1.0, 1.0, 1.0, 1.0, 1.0, 1.0, 1.0, 1.0, 1.0, 1.0, 1.0, 1.0, 1.0, 1.0, 1.0, 1.0, 1.0, 1.0, 1.0, 1.0, 1.0, 1.0, 1.0, 1.0, 1.0, 1.0, 1.0, 1.0, 1.0, 1.0, 1.0, 1.0, 1.0, 1.0, 1.0, 1.0, 1.0, 1.0, 1.0, 1.0, 1.0, 1.0, 1.0, 1.0, 1.0, 1.0, 1.0, 1.0, 1.0, 1.0, 1.0, 1.0, 1.0, 1.0, 1.0, 1.0, 1.0, 1.0, 1.0, 1.0, 1.0, 1.0, 1.0, 1.0, 1.0, 1.0, 1.0, 1.0, 1.0, 1.0, 1.0, 1.0, 1.0, 1.0, 1.0, 1.0, 1.0, 1.0, 1.0, 1.0, 1.0, 1.0, 1.0, 1.0, 1.0, 1.0, 1.0, 1.0, 1.0, 1.0, 1.0, 1.0, 1.0, 1.0, 1.0, 1.0, 1.0, 1.0, 1.0, 1.0, 1.0, 1.0, 1.0, 1.0, 1.0, 1.0, 1.0, 1.0, 1.0, 1.0, 1.0, 1.0, 1.0, 1.0, 1.0, 1.0, 1.0, 1.0, 1.0, 1.0, 1.0, 1.0, 1.0, 1.0, 1.0, 1.0, 1.0, 1.0, 1.0, 1.0, 1.0, 1.0, 1.0, 1.0, 1.0, 1.0, 1.0, 1.0, 1.0, 1.0, 1.0, 1.0, 1.0, 1.0, 1.0, 1.0, 1.0, 1.0, 1.0, 1.0, 1.0, 1.0, 1.0, 1.0, 1.0, 1.0, 1.0, 1.0, 1.0, 1.0, 1.0, 1.0, 1.0, 1.0, 1.0, 1.0, 1.0, 1.0, 1.0, 1.0, 1.0, 1.0, 1.0, 1.0, 1.0, 1.0, 1.0, 1.0, 1.0, 1.0, 1.0, 1.0, 1.0, 1.0, 1.0, 1.0, 1.0, 1.0, 1.0, 1.0, 1.0, 1.0, 1.0, 1.0, 1.0, 1.0, 1.0, 1.0, 1.0, 1.0, 1.0, 1.0, 1.0, 1.0, 1.0, 1.0, 1.0, 1.0, 1.0, 1.0, 1.0, 1.0, 1.0, 1.0, 1.0, 1.0, 1.0, 1.0, 1.0, 1.0, 1.0, 1.0, 1.0, 1.0, 1.0, 1.0, 1.0, 1.0, 1.0, 1.0, 1.0, 1.0, 1.0, 1.0, 1.0, 1.0, 1.0, 1.0, 1.0, 1.0, 1.0, 1.0, 1.0, 1.0, 1.0, 1.0, 1.0, 1.0, 1.0, 1.0, 1.0, 1.0, 1.0, 1.0, 1.0, 1.0, 1.0, 1.0, 1.0, 1.0, 1.0, 1.0, 1.0, 1.0, 1.0, 1.0, 1.0, 1.0, 1.0, 1.0, 1.0, 1.0, 1.0, 1.0, 1.0, 1.0, 1.0, 1.0, 1.0, 1.0, 1.0, 1.0, 1.0, 1.0, 1.0, 1.0, 1.0, 1.0, 1.0, 1.0, 1.0, 1.0, 1.0, 1.0, 1.0, 1.0, 1.0, 1.0, 1.0, 1.0, 1.0, 1.0, 1.0, 1.0, 1.0, 1.0, 1.0, 1.0, 1.0, 1.0, 1.0, 1.0, 1.0, 1.0, 1.0, 1.0, 1.0, 1.0, 1.0, 1.0, 1.0, 1.0, 1.0, 1.0, 1.0, 1.0, 1.0, 1.0, 1.0, 1.0, 1.0, 1.0, 1.0, 1.0, 1.0, 1.0, 1.0, 1.0, 1.0, 1.0, 1.0, 1.0, 1.0, 1.0, 1.0, 1.0, 1.0, 1.0, 1.0, 1.0, 1.0, 1.0, 1.0, 1.0, 1.0, 1.0, 1.0, 1.0, 1.0, 1.0, 1.0, 1.0, 1.0, 1.0, 1.0, 1.0, 1.0, 1.0, 1.0, 1.0, 1.0, 1.0, 1.0, 1.0, 1.0, 1.0, 1.0, 1.0, 1.0, 1.0, 1.0, 1.0, 1.0, 1.0, 1.0, 1.0, 1.0, 1.0, 1.0, 1.0, 1.0, 1.0, 1.0, 1.0, 1.0, 1.0, 1.0, 1.0, 1.0, 1.0, 1.0, 1.0, 1.0, 1.0, 1.0, 1.0, 1.0, 1.0, 1.0, 1.0, 1.0, 1.0, 1.0, 1.0, 1.0, 1.0, 1.0, 1.0, 1.0, 1.0, 1.0, 1.0, 1.0, 1.0, 1.0, 1.0, 1.0, 1.0, 1.0, 1.0, 1.0, 1.0, 1.0, 1.0, 1.0, 1.0, 1.0, 1.0, 1.0, 1.0, 1.0, 1.0, 1.0, 1.0, 1.0, 1.0, 1.0, 1.0, 1.0, 1.0, 1.0, 1.0, 1.0, 1.0, 1.0, 1.0, 1.0, 1.0, 1.0, 1.0, 1.0, 1.0, 1.0, 1.0, 1.0, 1.0, 1.0, 1.0, 1.0, 1.0, 1.0, 1.0, 1.0, 1.0, 1.0, 1.0, 1.0, 1.0, 1.0, 1.0, 1.0, 1.0, 1.0, 1.0, 1.0, 1.0, 1.0, 1.0, 1.0, 1.0, 1.0, 1.0, 1.0, 1.0, 1.0, 1.0, 1.0, 1.0, 1.0, 1.0, 1.0, 1.0, 1.0, 1.0, 1.0, 1.0, 1.0, 1.0, 1.0, 1.0, 1.0, 1.0, 1.0, 1.0, 1.0, 1.0, 1.0, 1.0, 1.0, 1.0, 1.0, 1.0, 1.0, 1.0, 1.0, 1.0, 1.0, 1.0, 1.0, 1.0, 1.0, 1.0, 1.0, 1.0, 1.0, 1.0, 1.0, 1.0, 1.0, 1.0, 1.0, 1.0, 1.0, 1.0, 1.0, 1.0, 1.0, 1.0, 1.0, 1.0, 1.0, 1.0, 1.0, 1.0, 1.0, 1.0, 1.0, 1.0, 1.0, 1.0, 1.0, 1.0, 1.0, 1.0, 1.0, 1.0, 1.0, 1.0, 1.0, 1.0, 1.0, 1.0, 1.0, 1.0, 1.0, 1.0, 1.0, 1.0, 1.0, 1.0, 1.0, 1.0, 1.0, 1.0, 1.0, 1.0, 1.0, 1.0, 1.0, 1.0, 1.0, 1.0, 1.0, 1.0, 1.0, 1.0, 1.0, 1.0, 1.0, 1.0, 1.0, 1.0, 1.0, 1.0, 1.0, 1.0, 1.0, 1.0, 1.0, 1.0, 1.0, 1.0, 1.0, 1.0, 1.0, 1.0, 1.0, 1.0, 1.0, 1.0, 1.0, 1.0, 1.0, 1.0, 1.0, 1.0, 1.0, 1.0, 1.0, 1.0, 1.0, 1.0, 1.0, 1.0, 1.0, 1.0, 1.0, 1.0, 1.0, 1.0, 1.0, 1.0, 1.0, 1.0, 1.0, 1.0, 1.0, 1.0, 1.0, 1.0, 1.0, 1.0, 1.0, 1.0, 1.0, 1.0, 1.0, 1.0, 1.0, 1.0, 1.0, 1.0, 1.0, 1.0, 1.0, 1.0, 1.0, 1.0, 1.0, 1.0, 1.0, 1.0, 1.0, 1.0, 1.0, 1.0, 1.0, 1.0, 1.0, 1.0, 1.0, 1.0, 1.0, 1.0, 1.0, 1.0, 1.0, 1.0, 1.0, 1.0, 1.0, 1.0, 1.0, 1.0, 1.0, 1.0, 1.0, 1.0, 1.0, 1.0, 1.0, 1.0, 1.0, 1.0, 1.0, 1.0, 1.0, 1.0, 1.0, 1.0, 1.0, 1.0, 1.0, 1.0, 1.0, 1.0, 1.0, 1.0, 1.0, 1.0, 1.0, 1.0, 1.0, 1.0, 1.0, 1.0, 1.0, 1.0, 1.0, 1.0, 1.0, 1.0, 1.0, 1.0, 1.0, 1.0, 1.0, 1.0, 1.0, 1.0, 1.0, 1.0, 1.0, 1.0, 1.0, 1.0, 1.0, 1.0, 1.0, 1.0, 1.0, 1.0, 1.0, 1.0, 1.0, 1.0, 1.0, 1.0, 1.0, 1.0, 1.0, 1.0, 1.0, 1.0, 1.0, 1.0, 1.0, 1.0, 1.0, 1.0, 1.0, 1.0, 1.0, 1.0, 1.0, 1.0, 1.0, 1.0, 1.0, 1.0, 1.0, 1.0, 1.0, 1.0, 1.0, 1.0, 1.0, 1.0, 1.0, 1.0, 1.0, 1.0, 1.0, 1.0, 1.0, 1.0, 1.0, 1.0, 1.0, 1.0, 1.0, 1.0, 1.0, 1.0, 1.0, 1.0, 1.0, 1.0, 1.0, 1.0, 1.0, 1.0, 1.0, 1.0, 1.0, 1.0, 1.0, 1.0, 1.0, 1.0, 1.0, 1.0, 1.0, 1.0, 1.0, 1.0, 1.0, 1.0, 1.0, 1.0, 1.0, 1.0, 1.0, 1.0, 1.0, 1.0, 1.0, 1.0, 1.0, 1.0, 1.0, 1.0, 1.0, 1.0, 1.0, 1.0, 1.0, 1.0, 1.0, 1.0, 1.0, 1.0, 1.0, 1.0, 1.0, 1.0, 1.0, 1.0, 1.0, 1.0, 1.0, 1.0, 1.0, 1.0, 1.0, 1.0, 1.0, 1.0, 1.0, 1.0, 1.0, 1.0, 1.0, 1.0, 1.0, 1.0, 1.0, 1.0, 1.0, 1.0, 1.0, 1.0, 1.0, 1.0, 1.0, 1.0, 1.0, 1.0, 1.0, 1.0, 1.0, 1.0, 1.0, 1.0, 1.0, 1.0, 1.0, 1.0, 1.0, 1.0, 1.0, 1.0, 1.0, 1.0, 1.0, 1.0, 1.0, 1.0, 1.0, 1.0, 1.0, 1.0, 1.0, 1.0, 1.0, 1.0, 1.0, 1.0, 1.0, 1.0, 1.0, 1.0, 1.0, 1.0, 1.0, 1.0, 1.0, 1.0, 1.0, 1.0, 1.0, 1.0, 1.0, 1.0, 1.0, 1.0, 1.0, 1.0, 1.0, 1.0, 1.0, 1.0, 1.0, 1.0, 1.0, 1.0, 1.0, 1.0, 1.0, 1.0, 1.0, 1.0, 1.0, 1.0, 1.0, 1.0, 1.0, 1.0, 1.0, 1.0, 1.0, 1.0, 1.0, 1.0, 1.0, 1.0, 1.0, 1.0, 1.0, 1.0, 1.0, 1.0, 1.0, 1.0, 1.0, 1.0, 1.0, 1.0, 1.0, 1.0, 1.0, 1.0, 1.0, 1.0, 1.0, 1.0, 1.0, 1.0, 1.0, 1.0, 1.0, 1.0, 1.0, 1.0, 1.0, 1.0, 1.0, 1.0, 1.0, 1.0, 1.0, 1.0, 1.0, 1.0, 1.0, 1.0, 1.0, 1.0, 1.0, 1.0, 1.0, 1.0, 1.0, 1.0, 1.0, 1.0, 1.0, 1.0, 1.0, 1.0, 1.0, 1.0, 1.0, 1.0, 1.0, 1.0, 1.0, 1.0, 1.0, 1.0, 1.0, 1.0, 1.0, 1.0, 1.0, 1.0, 1.0, 1.0, 1.0, 1.0, 1.0, 1.0, 1.0, 1.0, 1.0, 1.0, 1.0, 1.0, 1.0, 1.0, 1.0, 1.0, 1.0, 1.0, 1.0, 1.0, 1.0, 1.0, 1.0, 1.0, 1.0, 1.0, 1.0, 1.0, 1.0, 1.0, 1.0, 1.0, 1.0, 1.0, 1.0, 1.0, 1.0, 1.0, 1.0, 1.0, 1.0, 1.0, 1.0, 1.0, 1.0, 1.0, 1.0, 1.0, 1.0, 1.0, 1.0, 1.0, 1.0, 1.0, 1.0, 1.0, 1.0, 1.0, 1.0, 1.0, 1.0, 1.0, 1.0, 1.0, 1.0, 1.0, 1.0, 1.0, 1.0, 1.0, 1.0, 1.0, 1.0, 1.0, 1.0, 1.0, 1.0, 1.0, 1.0, 1.0, 1.0, 1.0, 1.0, 1.0, 1.0, 1.0, 1.0, 1.0, 1.0, 1.0, 1.0, 1.0, 1.0, 1.0, 1.0, 1.0, 1.0, 1.0, 1.0, 1.0, 1.0, 1.0, 1.0, 1.0, 1.0, 1.0, 1.0, 1.0, 1.0, 1.0, 1.0, 1.0, 1.0, 1.0, 1.0, 1.0, 1.0, 1.0, 1.0, 1.0, 1.0, 1.0, 1.0, 1.0, 1.0, 1.0, 1.0, 1.0, 1.0, 1.0, 1.0, 1.0, 1.0, 1.0, 1.0, 1.0, 1.0, 1.0, 1.0, 1.0, 1.0, 1.0, 1.0, 1.0, 1.0, 1.0, 1.0, 1.0, 1.0, 1.0, 1.0, 1.0, 1.0, 1.0, 1.0, 1.0, 1.0, 1.0, 1.0, 1.0, 1.0, 1.0, 1.0, 1.0, 1.0, 1.0, 1.0, 1.0, 1.0, 1.0, 1.0, 1.0, 1.0, 1.0, 1.0, 1.0, 1.0, 1.0, 1.0, 1.0, 1.0, 1.0, 1.0, 1.0, 1.0, 1.0, 1.0, 1.0, 1.0, 1.0, 1.0, 1.0, 1.0, 1.0, 1.0, 1.0, 1.0, 1.0, 1.0, 1.0, 1.0, 1.0, 1.0, 1.0, 1.0, 1.0, 1.0, 1.0, 1.0, 1.0, 1.0, 1.0, 1.0, 1.0, 1.0, 1.0, 1.0, 1.0, 1.0, 1.0, 1.0, 1.0, 1.0, 1.0, 1.0, 1.0, 1.0, 1.0, 1.0, 1.0, 1.0, 1.0, 1.0, 1.0, 1.0, 1.0, 1.0, 1.0, 1.0, 1.0, 1.0, 1.0, 1.0, 1.0, 1.0, 1.0, 1.0, 1.0, 1.0, 1.0, 1.0, 1.0, 1.0, 1.0, 1.0, 1.0, 1.0, 1.0, 1.0, 1.0, 1.0, 1.0, 1.0, 1.0, 1.0, 1.0, 1.0, 1.0, 1.0, 1.0, 1.0, 1.0, 1.0, 1.0, 1.0, 1.0, 1.0, 1.0, 1.0, 1.0, 1.0, 1.0, 1.0, 1.0, 1.0, 1.0, 1.0, 1.0, 1.0, 1.0, 1.0, 1.0, 1.0, 1.0, 1.0, 1.0, 1.0, 1.0, 1.0, 1.0, 1.0, 1.0, 1.0, 1.0, 1.0, 1.0, 1.0, 1.0, 1.0, 1.0, 1.0, 1.0, 1.0, 1.0, 1.0, 1.0, 1.0, 1.0, 1.0, 1.0, 1.0, 1.0, 1.0, 1.0, 1.0, 1.0, 1.0, 1.0, 1.0, 1.0, 1.0, 1.0, 1.0, 1.0, 1.0, 1.0, 1.0, 1.0, 1.0, 1.0, 1.0, 1.0, 1.0, 1.0, 1.0, 1.0, 1.0, 1.0, 1.0, 1.0, 1.0, 1.0, 1.0, 1.0, 1.0, 1.0, 1.0, 1.0, 1.0, 1.0, 1.0, 1.0, 1.0, 1.0, 1.0, 1.0, 1.0, 1.0, 1.0, 1.0, 1.0, 1.0, 1.0, 1.0, 1.0, 1.0, 1.0, 1.0, 1.0, 1.0, 1.0, 1.0, 1.0, 1.0, 1.0, 1.0, 1.0, 1.0, 1.0, 1.0, 1.0, 1.0, 1.0, 1.0, 1.0, 1.0, 1.0, 1.0, 1.0, 1.0, 1.0, 1.0, 1.0, 1.0, 1.0, 1.0, 1.0, 1.0, 1.0, 1.0, 1.0, 1.0, 1.0, 1.0, 1.0, 1.0, 1.0, 1.0, 1.0, 1.0, 1.0, 1.0, 1.0, 1.0, 1.0, 1.0, 1.0, 1.0, 1.0, 1.0, 1.0, 1.0, 1.0, 1.0, 1.0, 1.0, 1.0, 1.0, 1.0, 1.0, 1.0, 1.0, 1.0, 1.0, 1.0, 1.0, 1.0, 1.0, 1.0, 1.0, 1.0, 1.0, 1.0, 1.0, 1.0, 1.0, 1.0, 1.0, 1.0, 1.0, 1.0, 1.0, 1.0, 1.0, 1.0, 1.0, 1.0, 1.0, 1.0, 1.0, 1.0, 1.0, 1.0, 1.0, 1.0, 1.0, 1.0, 1.0, 1.0, 1.0, 1.0, 1.0, 1.0, 1.0, 1.0, 1.0, 1.0, 1.0, 1.0, 1.0, 1.0, 1.0, 1.0, 1.0, 1.0, 1.0, 1.0, 1.0, 1.0, 1.0, 1.0, 1.0, 1.0, 1.0, 1.0, 1.0, 1.0, 1.0, 1.0, 1.0, 1.0, 1.0, 1.0, 1.0, 1.0, 1.0, 1.0, 1.0, 1.0, 1.0, 1.0, 1.0, 1.0, 1.0, 1.0, 1.0, 1.0, 1.0, 1.0, 1.0, 1.0, 1.0, 1.0, 1.0, 1.0, 1.0, 1.0, 1.0, 1.0, 1.0, 1.0, 1.0, 1.0, 1.0, 1.0, 1.0, 1.0, 1.0, 1.0, 1.0, 1.0, 1.0, 1.0, 1.0, 1.0, 1.0, 1.0, 1.0, 1.0, 1.0, 1.0, 1.0, 1.0, 1.0, 1.0, 1.0, 1.0, 1.0, 1.0, 1.0, 1.0, 1.0, 1.0, 1.0, 1.0, 1.0, 1.0, 1.0, 1.0, 1.0, 1.0, 1.0, 1.0, 1.0, 1.0, 1.0, 1.0, 1.0, 1.0, 1.0, 1.0, 1.0, 1.0, 1.0, 1.0, 1.0, 1.0, 1.0, 1.0, 1.0, 1.0, 1.0, 1.0, 1.0, 1.0, 1.0, 1.0, 1.0, 1.0, 1.0, 1.0, 1.0, 1.0, 1.0, 1.0, 1.0, 1.0, 1.0, 1.0, 1.0, 1.0, 1.0, 1.0, 1.0, 1.0, 1.0, 1.0, 1.0, 1.0, 1.0, 1.0, 1.0, 1.0, 1.0, 1.0, 1.0, 1.0, 1.0, 1.0, 1.0, 1.0, 1.0, 1.0, 1.0, 1.0, 1.0, 1.0, 1.0, 1.0, 1.0, 1.0, 1.0, 1.0, 1.0, 1.0, 1.0, 1.0, 1.0, 1.0, 1.0, 1.0, 1.0, 1.0, 1.0, 1.0, 1.0, 1.0, 1.0, 1.0, 1.0, 1.0, 1.0, 1.0, 1.0, 1.0, 1.0, 1.0, 1.0, 1.0, 1.0, 1.0, 1.0, 1.0, 1.0, 1.0, 1.0, 1.0, 1.0, 1.0, 1.0, 1.0, 1.0, 1.0, 1.0, 1.0, 1.0, 1.0, 1.0, 1.0, 1.0, 1.0, 1.0, 1.0, 1.0, 1.0, 1.0, 1.0, 1.0, 1.0, 1.0, 1.0, 1.0, 1.0, 1.0, 1.0, 1.0, 1.0, 1.0, 1.0, 1.0, 1.0, 1.0, 1.0, 1.0, 1.0, 1.0, 1.0, 1.0, 1.0, 1.0, 1.0, 1.0, 1.0, 1.0, 1.0, 1.0, 1.0, 1.0, 1.0, 1.0, 1.0, 1.0, 1.0, 1.0, 1.0, 1.0, 1.0, 1.0, 1.0, 1.0, 1.0, 1.0, 1.0, 1.0, 1.0, 1.0, 1.0, 1.0, 1.0, 1.0, 1.0, 1.0, 1.0, 1.0, 1.0, 1.0, 1.0, 1.0, 1.0, 1.0, 1.0, 1.0, 1.0, 1.0, 1.0, 1.0, 1.0, 1.0, 1.0, 1.0, 1.0, 1.0, 1.0, 1.0, 1.0, 1.0, 1.0, 1.0, 1.0, 1.0, 1.0, 1.0, 1.0, 1.0, 1.0, 1.0, 1.0, 1.0, 1.0, 1.0, 1.0, 1.0, 1.0, 1.0, 1.0, 1.0, 1.0, 1.0, 1.0, 1.0, 1.0, 1.0, 1.0, 1.0, 1.0, 1.0, 1.0, 1.0, 1.0, 1.0, 1.0, 1.0, 1.0, 1.0, 1.0, 1.0, 1.0, 1.0, 1.0, 1.0, 1.0, 1.0, 1.0, 1.0, 1.0, 1.0, 1.0, 1.0, 1.0, 1.0, 1.0, 1.0, 1.0, 1.0, 1.0, 1.0, 1.0, 1.0, 1.0, 1.0, 1.0, 1.0, 1.0, 1.0, 1.0, 1.0, 1.0, 1.0, 1.0, 1.0, 1.0, 1.0, 1.0, 1.0, 1.0, 1.0, 1.0, 1.0, 1.0, 1.0, 1.0, 1.0, 1.0, 1.0, 1.0, 1.0, 1.0, 1.0, 1.0, 1.0, 1.0, 1.0, 1.0, 1.0, 1.0, 1.0, 1.0, 1.0, 1.0, 1.0, 1.0, 1.0, 1.0, 1.0, 1.0, 1.0, 1.0, 1.0, 1.0, 1.0, 1.0, 1.0, 1.0, 1.0, 1.0, 1.0, 1.0, 1.0, 1.0, 1.0, 1.0, 1.0, 1.0, 1.0, 1.0, 1.0, 1.0, 1.0, 1.0, 1.0, 1.0, 1.0, 1.0, 1.0, 1.0, 1.0, 1.0, 1.0, 1.0, 1.0, 1.0, 1.0, 1.0, 1.0, 1.0, 1.0, 1.0, 1.0, 1.0, 1.0, 1.0, 1.0, 1.0, 1.0, 1.0, 1.0, 1.0, 1.0, 1.0, 1.0, 1.0, 1.0, 1.0, 1.0, 1.0, 1.0, 1.0, 1.0, 1.0, 1.0, 1.0, 1.0, 1.0, 1.0, 1.0, 1.0, 1.0, 1.0, 1.0, 1.0, 1.0, 1.0, 1.0, 1.0, 1.0, 1.0, 1.0, 1.0, 1.0, 1.0, 1.0, 1.0, 1.0, 1.0, 1.0, 1.0, 1.0, 1.0, 1.0, 1.0, 1.0, 1.0, 1.0, 1.0, 1.0, 1.0, 1.0, 1.0, 1.0, 1.0, 1.0, 1.0, 1.0, 1.0, 1.0, 1.0, 1.0, 1.0, 1.0, 1.0, 1.0, 1.0, 1.0, 1.0, 1.0, 1.0, 1.0, 1.0, 1.0, 1.0, 1.0, 1.0, 1.0, 1.0, 1.0, 1.0, 1.0, 1.0, 1.0, 1.0, 1.0, 1.0, 1.0, 1.0, 1.0, 1.0, 1.0, 1.0, 1.0, 1.0, 1.0, 1.0, 1.0, 1.0, 1.0, 1.0, 1.0, 1.0, 1.0, 1.0, 1.0, 1.0, 1.0, 1.0, 1.0, 1.0, 1.0, 1.0, 1.0, 1.0, 1.0, 1.0, 1.0, 1.0, 1.0, 1.0, 1.0, 1.0, 1.0, 1.0, 1.0, 1.0, 1.0, 1.0, 1.0, 1.0, 1.0, 1.0, 1.0, 1.0, 1.0, 1.0, 1.0, 1.0, 1.0, 1.0, 1.0, 1.0, 1.0, 1.0, 1.0, 1.0, 1.0, 1.0, 1.0, 1.0, 1.0, 1.0, 1.0, 1.0, 1.0, 1.0, 1.0, 1.0, 1.0, 1.0, 1.0, 1.0, 1.0, 1.0, 1.0, 1.0, 1.0, 1.0, 1.0, 1.0, 1.0, 1.0, 1.0, 1.0, 1.0, 1.0, 1.0, 1.0, 1.0, 1.0, 1.0, 1.0, 1.0, 1.0, 1.0, 1.0, 1.0, 1.0, 1.0, 1.0, 1.0, 1.0, 1.0, 1.0, 1.0, 1.0, 1.0, 1.0, 1.0, 1.0, 1.0, 1.0, 1.0, 1.0, 1.0, 1.0, 1.0, 1.0, 1.0, 1.0, 1.0, 1.0, 1.0, 1.0, 1.0, 1.0, 1.0, 1.0, 1.0, 1.0, 1.0, 1.0, 1.0, 1.0, 1.0, 1.0, 1.0, 1.0, 1.0, 1.0, 1.0, 1.0, 1.0, 1.0, 1.0, 1.0, 1.0, 1.0, 1.0, 1.0, 1.0, 1.0, 1.0, 1.0, 1.0, 1.0, 1.0, 1.0, 1.0, 1.0, 1.0, 1.0, 1.0, 1.0, 1.0, 1.0, 1.0, 1.0, 1.0, 1.0, 1.0, 1.0, 1.0, 1.0, 1.0, 1.0, 1.0, 1.0, 1.0, 1.0, 1.0, 1.0, 1.0, 1.0, 1.0, 1.0, 1.0, 1.0, 1.0, 1.0, 1.0, 1.0, 1.0, 1.0, 1.0, 1.0, 1.0, 1.0, 1.0, 1.0, 1.0, 1.0, 1.0, 1.0, 1.0, 1.0, 1.0, 1.0, 1.0, 1.0, 1.0, 1.0, 1.0, 1.0, 1.0, 1.0, 1.0, 1.0, 1.0, 1.0, 1.0, 1.0, 1.0, 1.0, 1.0, 1.0, 1.0, 1.0, 1.0, 1.0, 1.0, 1.0, 1.0, 1.0, 1.0, 1.0, 1.0, 1.0, 1.0, 1.0, 1.0, 1.0, 1.0, 1.0, 1.0, 1.0, 1.0, 1.0, 1.0, 1.0, 1.0, 1.0, 1.0, 1.0, 1.0, 1.0, 1.0, 1.0, 1.0, 1.0, 1.0, 1.0, 1.0, 1.0, 1.0, 1.0, 1.0, 1.0, 1.0, 1.0, 1.0, 1.0, 1.0, 1.0, 1.0, 1.0, 1.0, 1.0, 1.0, 1.0, 1.0, 1.0, 1.0, 1.0, 1.0, 1.0, 1.0, 1.0, 1.0, 1.0, 1.0, 1.0, 1.0, 1.0, 1.0, 1.0, 1.0, 1.0, 1.0, 1.0, 1.0, 1.0, 1.0, 1.0, 1.0, 1.0, 1.0, 1.0, 1.0, 1.0, 1.0, 1.0, 1.0, 1.0, 1.0, 1.0, 1.0, 1.0, 1.0, 1.0, 1.0, 1.0, 1.0, 1.0, 1.0, 1.0, 1.0, 1.0, 1.0, 1.0, 1.0, 1.0, 1.0, 1.0, 1.0, 1.0, 1.0, 1.0, 1.0, 1.0, 1.0, 1.0, 1.0, 1.0, 1.0, 1.0, 1.0, 1.0, 1.0, 1.0, 1.0, 1.0, 1.0, 1.0, 1.0, 1.0, 1.0, 1.0, 1.0, 1.0, 1.0, 1.0, 1.0, 1.0, 1.0, 1.0, 1.0, 1.0, 1.0, 1.0, 1.0, 1.0, 1.0, 1.0, 1.0, 1.0, 1.0, 1.0, 1.0, 1.0, 1.0, 1.0, 1.0, 1.0, 1.0, 1.0, 1.0, 1.0, 1.0, 1.0, 1.0, 1.0, 1.0, 1.0, 1.0, 1.0, 1.0, 1.0, 1.0, 1.0, 1.0, 1.0, 1.0, 1.0, 1.0, 1.0, 1.0, 1.0, 1.0, 1.0, 1.0, 1.0, 1.0, 1.0, 1.0, 1.0, 1.0, 1.0, 1.0, 1.0, 1.0, 1.0, 1.0, 1.0, 1.0, 1.0, 1.0, 1.0, 1.0, 1.0, 1.0, 1.0, 1.0, 1.0, 1.0, 1.0, 1.0, 1.0, 1.0, 1.0, 1.0, 1.0, 1.0, 1.0, 1.0, 1.0, 1.0, 1.0, 1.0, 1.0, 1.0, 1.0, 1.0, 1.0, 1.0, 1.0, 1.0, 1.0, 1.0, 1.0, 1.0, 1.0, 1.0, 1.0, 1.0, 1.0, 1.0, 1.0, 1.0, 1.0, 1.0, 1.0, 1.0, 1.0, 1.0, 1.0, 1.0, 1.0, 1.0, 1.0, 1.0, 1.0, 1.0, 1.0, 1.0, 1.0, 1.0, 1.0, 1.0, 1.0, 1.0, 1.0, 1.0, 1.0, 1.0, 1.0, 1.0, 1.0, 1.0, 1.0, 1.0, 1.0, 1.0, 1.0, 1.0, 1.0, 1.0, 1.0, 1.0, 1.0, 1.0, 1.0, 1.0, 1.0, 1.0, 1.0, 1.0, 1.0, 1.0, 1.0, 1.0, 1.0, 1.0, 1.0, 1.0, 1.0])
me_cube.materials.append(mat_material)
me_cube.use_remesh_preserve_volume = False
me_cube.use_remesh_preserve_attributes = False
me_cube.use_mirror_vertex_groups = False
me_cube.update()
arm_armature = bpy.data.armatures.new('Armature')  # bones are not reproduced

# ---- objects
ob_crabcoon = bpy.data.objects.new('Crabcoon', me_cube)
ob_main = bpy.data.objects.new('Main', arm_armature)

# ---- transforms, parenting, visibility, modifiers, constraints
ob_crabcoon.parent = ob_main
ob_crabcoon.location = (0.0, 0.0, 0.0)
ob_crabcoon.lock_rotations_4d = False
ob_crabcoon.empty_display_type = 'ARROWS'
ob_crabcoon.lineart.crease_threshold = 0.0
_vg = ob_crabcoon.vertex_groups.new(name='Group')
_vg = ob_crabcoon.vertex_groups.new(name='Bone')
for _i, _w in zip([0, 2, 3, 4, 7, 8, 9, 10, 11, 12, 13, 14, 15, 20, 21, 22, 23, 24, 25, 26, 27, 28, 29, 30, 31, 32, 33, 34, 35, 36, 37, 38, 39, 40, 41, 42, 43, 61, 63, 64, 65, 66, 67, 68, 69, 70, 71, 72, 76, 77, 78, 79, 80, 81, 82, 83, 84, 85, 86, 87, 88, 89, 90, 91, 92, 93, 105, 106, 107, 108, 109, 111, 112, 113, 114, 115, 116, 117, 118, 119, 120, 121, 122, 123, 124, 125, 126, 169, 170, 172, 177, 178, 179, 180, 181, 182, 184, 186, 187, 188, 189, 190, 192, 193, 194, 195, 196, 197, 199, 201, 202, 206, 207, 208, 209, 210, 211, 212, 213, 214, 215, 216, 217, 219, 242, 246], [0.995, 0.08334, 0.942, 0.9974, 0.9648, 0.9826, 0.05535, 0.1775, 0.9038, 0.9624, 0.1072, 0.2877, 0.8237, 0.9993, 0.9997, 0.9923, 0.9813, 0.8781, 0.9065, 0.841, 0.7544, 0.9996, 0.9999, 0.9984, 0.9964, 1.0, 1.0, 0.9999, 0.9995, 0.9831, 0.9907, 0.9565, 0.9035, 0.4677, 0.01919, 0.5697, 0.5408, 0.995, 0.08352, 0.9423, 0.9826, 0.05542, 0.1777, 0.9041, 0.9621, 0.1073, 0.288, 0.8248, 0.9993, 0.9923, 0.9812, 0.8786, 0.8414, 0.7552, 0.9996, 0.9984, 0.9964, 1.0, 0.9999, 0.9995, 0.9831, 0.9568, 0.9034, 0.4701, 0.5702, 0.5413, 0.9998, 0.9998, 0.9998, 0.9998, 0.9998, 0.2539, 0.3604, 0.4085, 0.4951, 0.4581, 0.5012, 0.2551, 0.3622, 0.409, 0.4956, 0.4586, 0.5017, 0.1045, 0.07498, 0.07247, 0.09911, 0.05743, 0.7202, 0.9998, 0.1515, 0.9886, 1.0, 0.9998, 0.8959, 0.9996, 0.03107, 0.9572, 0.9968, 0.05703, 0.7219, 0.9998, 0.1607, 0.9886, 1.0, 0.9998, 0.8963, 0.9996, 0.03111, 0.9573, 0.9968, 0.656, 0.7363, 0.7436, 0.6553, 0.7358, 0.7184, 0.7424, 0.4123, 0.3348, 0.1811, 0.4119, 0.3344, 0.1804, 0.0408, 0.0409]): _vg.add([_i], _w, 'REPLACE')
_vg = ob_crabcoon.vertex_groups.new(name='Bone.004')
for _i, _w in zip([2, 3, 6, 10, 14, 15, 24, 25, 26, 27, 40, 41, 42, 43, 63, 64, 67, 71, 72, 79, 80, 81, 91, 92, 93, 111, 112, 113, 114, 115, 116, 117, 118, 119, 120, 121, 122, 123, 124, 125, 126, 127, 128, 129, 130, 131, 132, 133, 134, 157, 158, 159, 160, 161, 162, 163, 164, 165, 166, 167, 168, 169, 170, 177, 181, 184, 186, 188, 189, 192, 196, 199, 201, 206, 207, 208, 209, 210, 211, 212, 213, 214, 215, 216, 217, 218, 219, 231, 232, 233, 234, 235, 236, 237, 238, 239, 240], [0.1166, 0.003986, 0.1651, 0.06517, 0.03447, 0.0006479, 0.06554, 0.07434, 0.0286, 0.01487, 0.2974, 0.9583, 0.07906, 0.0358, 0.1168, 0.003553, 0.06513, 0.03425, 0.0001029, 0.06495, 0.02795, 0.01434, 0.2943, 0.07857, 0.03536, 0.2958, 0.296, 0.08484, 0.08304, 0.03932, 0.03797, 0.2949, 0.2939, 0.0845, 0.08261, 0.03894, 0.03755, 0.7962, 0.7782, 0.7807, 0.8042, 0.9636, 0.9616, 0.9591, 0.961, 0.1002, 0.09211, 0.0703, 0.07934, 0.09992, 0.1143, 0.09185, 0.07594, 0.008292, 0.06368, 0.9829, 0.965, 0.9683, 0.9542, 0.9952, 0.9574, 0.7244, 0.2303, 0.7844, 0.07454, 0.1631, 0.00131, 0.7302, 0.2279, 0.7715, 0.074, 0.1638, 0.001022, 0.02778, 0.05924, 0.1494, 0.02829, 0.05969, 0.2542, 0.1509, 0.0394, 0.08399, 0.2767, 0.03975, 0.08423, 0.8333, 0.2765, 0.8455, 0.8491, 0.8625, 0.8576, 0.8498, 0.9392, 0.8552, 0.8713, 0.9011, 0.8623]): _vg.add([_i], _w, 'REPLACE')
_vg = ob_crabcoon.vertex_groups.new(name='Bone.005')
for _i, _w in zip([131, 132, 133, 134, 135, 136, 137, 138, 142, 143, 145, 146, 150, 151, 152, 153, 154, 155, 156, 157, 158, 159, 160, 161, 162, 231, 232, 233, 234, 235, 236, 237, 238, 239, 240], [0.8965, 0.905, 0.9281, 0.9188, 0.9703, 0.9672, 0.9522, 0.9532, 0.04309, 0.03948, 0.02438, 0.03082, 0.003878, 0.9839, 0.9509, 0.9666, 0.9372, 0.9771, 0.9542, 0.8977, 0.8821, 0.9055, 0.9225, 0.9704, 0.9351, 0.1503, 0.1474, 0.1344, 0.1386, 0.1453, 0.06004, 0.142, 0.1262, 0.09762, 0.1332]): _vg.add([_i], _w, 'REPLACE')
_vg = ob_crabcoon.vertex_groups.new(name='Bone.007')
for _i, _w in zip([110, 138, 139, 140, 141, 142, 143, 144, 146, 147, 148, 149, 152, 153, 220, 223, 226, 229, 230], [0.9941, 0.01456, 0.8093, 0.1317, 0.2208, 0.7436, 0.7282, 0.1615, 0.0176, 0.9559, 0.9615, 0.9836, 0.02117, 0.001579, 0.9918, 0.9886, 0.9887, 0.9853, 0.9925]): _vg.add([_i], _w, 'REPLACE')
_vg = ob_crabcoon.vertex_groups.new(name='Bone.008')
for _i, _w in zip([137, 139, 140, 141, 142, 143, 144, 145, 146, 147, 148, 150, 154, 156, 221, 222, 224, 225, 227, 228], [0.00506, 0.1753, 0.8634, 0.7646, 0.2097, 0.2269, 0.8277, 0.9425, 0.9256, 0.02479, 0.007651, 0.9645, 0.04816, 0.02413, 0.9879, 0.9866, 0.9777, 0.9928, 0.9915, 0.9917]): _vg.add([_i], _w, 'REPLACE')
_vg = ob_crabcoon.vertex_groups.new(name='Bone.001')
for _i, _w in zip([1, 2, 3, 5, 6, 9, 10, 11, 12, 13, 14, 15, 16, 17, 18, 19, 24, 26, 27, 38, 39, 40, 42, 43, 44, 45, 46, 47, 50, 51, 54, 62, 63, 64, 66, 67, 68, 69, 70, 71, 72, 73, 74, 75, 79, 80, 81, 89, 90, 91, 92, 93, 94, 95, 96, 97, 98, 100, 111, 112, 113, 114, 115, 116, 117, 118, 119, 120, 121, 122, 123, 124, 125, 126, 169, 170, 171, 173, 174, 175, 176, 177, 181, 183, 184, 185, 188, 189, 191, 192, 196, 198, 199, 200, 203, 204, 205, 206, 207, 208, 209, 210, 211, 212, 213, 214, 215, 216, 217, 218, 219, 241, 242, 243, 244, 245, 246, 247, 248, 249], [0.97, 0.7964, 0.01113, 0.9719, 0.8091, 0.8937, 0.7489, 0.07121, 0.01096, 0.8283, 0.6551, 0.1484, 0.777, 0.7779, 0.7446, 0.722, 0.05575, 0.1182, 0.2096, 0.01559, 0.07976, 0.2331, 0.3477, 0.4086, 0.1727, 0.1662, 0.2863, 0.529, 0.06568, 0.1361, 0.04021, 0.9699, 0.796, 0.01113, 0.8936, 0.7486, 0.07109, 0.01149, 0.8282, 0.6549, 0.1476, 0.777, 0.7446, 0.722, 0.05584, 0.1181, 0.209, 0.0153, 0.08005, 0.2337, 0.3476, 0.4083, 0.1727, 0.2863, 0.5291, 0.0658, 0.1364, 0.0401, 0.4482, 0.3418, 0.5019, 0.4177, 0.4877, 0.4462, 0.4478, 0.342, 0.5017, 0.4176, 0.4874, 0.4459, 0.09648, 0.1442, 0.1445, 0.09425, 0.2163, 0.04736, 0.09047, 0.05321, 0.256, 0.1278, 0.166, 0.06132, 0.008332, 0.7776, 0.7941, 0.9716, 0.2107, 0.04857, 0.166, 0.06479, 0.008569, 0.7776, 0.7934, 0.9716, 0.05319, 0.2559, 0.1277, 0.2998, 0.2022, 0.106, 0.3001, 0.2022, 0.003786, 0.1057, 0.5323, 0.5757, 0.5398, 0.5325, 0.5759, 0.1429, 0.5408, 0.8954, 0.8486, 0.9512, 0.9528, 0.8954, 0.8486, 0.9512, 0.9524, 0.9524]): _vg.add([_i], _w, 'REPLACE')
_vg = ob_crabcoon.vertex_groups.new(name='Bone.002')
for _i, _w in zip([9, 13, 16, 17, 18, 19, 44, 45, 46, 47, 48, 49, 50, 51, 52, 53, 54, 55, 56, 57, 58, 59, 60, 66, 70, 73, 74, 75, 94, 95, 96, 97, 98, 99, 100, 101, 102, 103, 104, 171, 173, 174, 175, 176, 183, 191, 198, 203, 204, 205, 241, 242, 243, 244, 245, 246, 247, 248, 249], [0.01798, 0.03919, 0.2211, 0.2204, 0.2488, 0.2621, 0.8265, 0.8331, 0.711, 0.4641, 0.984, 0.9995, 0.9336, 0.8621, 0.996, 0.9808, 0.9543, 0.9992, 0.9962, 0.99, 0.9997, 0.9988, 0.9966, 0.01797, 0.03918, 0.2211, 0.2487, 0.262, 0.8265, 0.711, 0.464, 0.9335, 0.8618, 0.9807, 0.9544, 0.9961, 0.9901, 0.9988, 0.9968, 0.9091, 0.9465, 0.7407, 0.8709, 0.8333, 0.2207, 0.8333, 0.2207, 0.9465, 0.7408, 0.8709, 0.07784, 0.09579, 0.03618, 0.0337, 0.07784, 0.09578, 0.03618, 0.03435, 0.03435]): _vg.add([_i], _w, 'REPLACE')
_m = ob_crabcoon.modifiers.new('Armature', 'ARMATURE')
_m.object = ob_main
ob_main.location = (0.0, 0.0, 0.0)
ob_main.show_in_front = True

# ---- collection membership
col_collection.objects.link(ob_crabcoon)
col_collection.objects.link(ob_main)

# ---- scene / render settings (as saved in the file)
scene.frame_start = 1; scene.frame_end = 6; scene.frame_set(0)
scene.render.engine = 'BLENDER_EEVEE_NEXT'
scene.render.image_settings.file_format = 'FFMPEG'
scene.render.image_settings.color_mode = 'RGB'
scene.cycles.sampling_pattern = 'TABULATED_SOBOL'
scene.cycles.use_light_tree = False
scene.view_settings.view_transform = 'Filmic'
bpy.context.view_layer.update()

# ---- added for rendering (the .blend has no active camera and no usable light): camera, sun
cam_auto = bpy.data.cameras.new('AutoCamera')
cam_auto.lens = 50.0
cam_auto.sensor_width = 36.0
cam_auto.clip_end = 1000.0
ob_auto_camera = bpy.data.objects.new('AutoCamera', cam_auto)
scene.collection.objects.link(ob_auto_camera)
ob_auto_camera.location = (4.92408, -5.16372, 4.66435)
ob_auto_camera.rotation_euler = (1.09748, -7.21219e-08, 0.694738)
scene.camera = ob_auto_camera
light_auto_sun = bpy.data.lights.new('AutoSun', 'SUN')
light_auto_sun.energy = 3.0
light_auto_sun.angle = 0.0523599
ob_auto_sun = bpy.data.objects.new('AutoSun', light_auto_sun)
scene.collection.objects.link(ob_auto_sun)
ob_auto_sun.rotation_euler = (0.872665, 0.174533, 0.523599)
bpy.context.view_layer.update()
